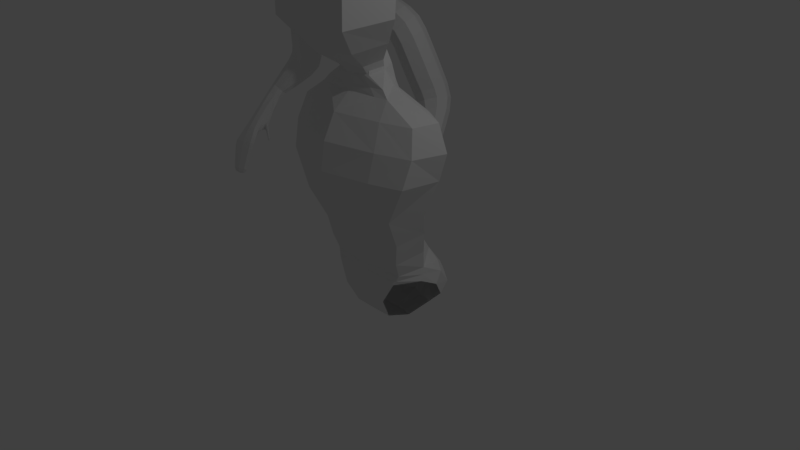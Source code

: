 # Source: gamer_person2.blend  (saved by Blender 2.77.0; exported with 4.5.12 LTS)
import bpy
from mathutils import Matrix  # noqa: F401  (used for matrix-valued properties, if any)

bpy.ops.wm.read_factory_settings(use_empty=True)
scene = bpy.context.scene
scene.name = 'Scene'

# ---- collections
col_collection_1 = bpy.data.collections.new('Collection 1'); scene.collection.children.link(col_collection_1)

# ---- images (referenced by path relative to the original .blend; pixels are not part of the script)
import os
ASSET_DIR = os.environ.get("B2B_ASSET_DIR", "")  # directory of the original .blend (textures are referenced by path, not embedded)
HERE = os.path.dirname(os.path.abspath(__file__))  # packed textures are extracted next to this script under _unpacked/

def load_image(name, relpath, width, height, colorspace="sRGB"):
    """Load a texture the original file referenced (path relative to the .blend, or extracted next to this script)."""
    p = next((c for c in (os.path.join(HERE, relpath), os.path.join(ASSET_DIR, relpath)) if relpath and os.path.exists(c)), "")
    if p:
        img = bpy.data.images.load(p, check_existing=True)
        img.name = name
    else:  # same state as the original file: an image datablock whose file is absent (Cycles renders it pink)
        img = bpy.data.images.new(name, width, height)
        img.source = "FILE"
        img.filepath = "//" + (relpath or name)
    img.colorspace_settings.name = colorspace
    return img
img_untitled_003 = load_image('Untitled.003', '', 1024, 1024, 'sRGB')
img_face_jpg_001 = load_image('face.jpg.001', 'face.jpg', 1024, 1024, 'sRGB')

# ---- materials (node trees are filled in below, after node groups)
mat_material_003 = bpy.data.materials.new('Material.003')
mat_material_003.alpha_threshold = 0.0
mat_material_003.roughness = 0.5
mat_material_002 = bpy.data.materials.new('Material.002')
mat_material_002.alpha_threshold = 0.0
mat_material_002.roughness = 0.5

# ---- material node trees
mat_material_003.use_nodes = True; mat_material_003.node_tree.nodes.clear()
_N = mat_material_003.node_tree.nodes; _L = mat_material_003.node_tree.links
n0 = _N.new('ShaderNodeOutputMaterial'); n0.name = 'Material Output'; n0.location = (300, 300)
n1 = _N.new('ShaderNodeTexImage'); n1.name = 'Image Texture'; n1.location = (-642, 332)
n1.width = 140
n1.image = img_untitled_003
n2 = _N.new('ShaderNodeBsdfDiffuse'); n2.name = 'Diffuse BSDF'; n2.location = (10, 300)
_L.new(n2.outputs[0], n0.inputs[0])
n0.is_active_output = True
mat_material_002.use_nodes = True; mat_material_002.node_tree.nodes.clear()
_N = mat_material_002.node_tree.nodes; _L = mat_material_002.node_tree.links
n0 = _N.new('ShaderNodeUVMap'); n0.name = 'UV Map.001'; n0.location = (-552, 335)
n0.uv_map = 'face'
n1 = _N.new('ShaderNodeOutputMaterial'); n1.name = 'Material Output'; n1.location = (886, 457)
n2 = _N.new('ShaderNodeUVMap'); n2.name = 'UV Map'; n2.location = (-507, 138)
n2.uv_map = 'UVMap'
n3 = _N.new('ShaderNodeTexImage'); n3.name = 'Image Texture.001'; n3.location = (-153, 235)
n3.width = 140
n3.image = img_untitled_003
n4 = _N.new('ShaderNodeMixShader'); n4.name = 'Mix Shader'; n4.location = (237, 493)
n5 = _N.new('ShaderNodeTexImage'); n5.name = 'Image Texture'; n5.location = (-286, 510)
n5.width = 140
n5.image = img_face_jpg_001
n6 = _N.new('ShaderNodeBsdfDiffuse'); n6.name = 'Diffuse BSDF'; n6.location = (510, 463)
_L.new(n4.outputs[0], n6.inputs[0])
_L.new(n5.outputs[0], n4.inputs[1])
_L.new(n6.outputs[0], n1.inputs[0])
n1.is_active_output = True

# ---- world
world_world = bpy.data.worlds.new('World'); scene.world = world_world
world_world.color = (0.05088, 0.05088, 0.05088)
world_world.use_sun_shadow = False
world_world.sun_shadow_jitter_overblur = 0.0
world_world.cycles.sampling_method = 'MANUAL'

# ---- cameras
cam_camera = bpy.data.cameras.new('Camera')
cam_camera.clip_end = 100.0
cam_camera.lens = 35.0
cam_camera.sensor_width = 32.0
cam_camera.sensor_height = 18.0
cam_camera.ortho_scale = 7.314
cam_camera.dof.focus_distance = 0.0

# ---- lights
light_lamp = bpy.data.lights.new('Lamp', 'POINT')
light_lamp.transmission_factor = 0.0
light_lamp.cutoff_distance = 30.0
light_lamp.energy = 100.0
light_lamp.shadow_buffer_clip_start = 1.001
light_lamp.shadow_soft_size = 0.1
light_lamp.shadow_maximum_resolution = 0.006
light_lamp.use_absolute_resolution = True

# ---- meshes
me_plane_002 = bpy.data.meshes.new('Plane.002')
me_plane_002.from_pydata([(-1.724, -0.1864, -0.1793), (-1.506, -1.012, -0.9767), (-1.232, -0.5748, -0.4518), (-1.552, -0.5266, -0.3581), (-1.551, -0.4822, -0.3617), (-1.419, -0.4437, -0.2926), (-1.462, -0.4513, -0.3621), (-1.453, -0.504, -0.3244), (-1.721, -0.3286, -0.02777), (-1.843, -0.2731, -0.1015), (-1.582, -0.1972, -0.1097), (-1.51, -0.42, -0.1578), (-1.41, -0.4964, -0.2549), (-0.6347, 0.1521, 1.641), (-0.6774, 0.4165, 1.871), (-0.8049, 0.1882, 2.109), (-0.7622, -0.07612, 1.879), (-0.8727, 0.1845, 1.553), (-0.9579, 0.4573, 1.757), (-1.143, 0.2409, 1.957), (-1.058, -0.03191, 1.752), (-1.008, 0.2297, 1.385), (-1.141, 0.517, 1.537), (-1.411, 0.3259, 1.645), (-1.277, 0.0386, 1.493), (-1.097, 0.3064, 1.068), (-1.249, 0.6018, 1.189), (-1.551, 0.4248, 1.242), (-1.399, 0.1294, 1.121), (-1.213, 0.3942, 0.7067), (-1.384, 0.6905, 0.7787), (-1.665, 0.5126, 0.8849), (-1.494, 0.2163, 0.813), (-1.383, 0.341, 0.4126), (-1.565, 0.5833, 0.4017), (-1.772, 0.4449, 0.5734), (-1.59, 0.2026, 0.5843), (-1.565, 0.1829, 0.2302), (-1.718, 0.3486, 0.1904), (-1.854, 0.2619, 0.3533), (-1.701, 0.09616, 0.393), (-1.69, 0.08553, 0.1167), (-1.813, 0.1896, 0.06431), (-1.92, 0.1132, 0.1764), (-1.797, 0.009094, 0.2288), (-0.403, 0.08854, 1.71), (-0.4026, 0.3599, 1.974), (-0.4755, 0.1053, 2.235), (-0.4759, -0.1661, 1.97), (-1.586, -0.6021, -0.3917), (-1.752, -0.6403, -0.3442), (-1.595, -0.6834, -0.2738), (-1.429, -0.6452, -0.3213), (-1.575, -0.7206, -0.4755), (-1.793, -0.7642, -0.4639), (-1.58, -0.7965, -0.4078), (-1.362, -0.7529, -0.4194), (-1.423, -0.4724, -0.3822), (-1.403, -0.508, -0.3229), (-1.361, -0.5031, -0.2642), (-1.382, -0.4675, -0.3235), (-1.358, -0.5076, -0.4164), (-1.339, -0.537, -0.3724), (-1.303, -0.535, -0.3292), (-1.322, -0.5056, -0.3731), (-1.309, -0.5338, -0.4423), (-1.294, -0.5573, -0.4071), (-1.265, -0.5557, -0.3725), (-1.281, -0.5322, -0.4076), (-1.267, -0.5566, -0.4648), (-1.255, -0.575, -0.4373), (-1.233, -0.5737, -0.4102), (-1.245, -0.5553, -0.4377), (-1.557, -0.8251, -0.6137), (-1.786, -0.8675, -0.6214), (-1.559, -0.8945, -0.577), (-1.329, -0.8521, -0.5692), (-1.534, -0.8904, -0.7784), (-1.732, -0.9345, -0.7878), (-1.535, -0.9638, -0.7492), (-1.337, -0.9197, -0.7399), (-1.515, -0.9478, -0.9223), (-1.686, -0.991, -0.9284), (-1.516, -1.021, -0.8931), (-1.344, -0.9781, -0.8869), (-1.445, -0.4379, -0.3448), (-1.465, -0.5661, -0.2592), (-1.58, -0.5585, -0.3655), (-1.613, -0.4102, -0.3161), (-1.576, -0.5068, -0.3607), (-1.484, -0.4591, -0.362), (-1.483, -0.5166, -0.3489), (-1.629, -0.5674, -0.1811), (-1.765, -0.5194, -0.2558), (-1.812, -0.3142, -0.04586), (-1.608, -0.3519, -0.06061), (-1.799, -0.09399, 0.1282), (-1.628, -0.1729, -0.1636), (-1.813, 0.05747, -0.02719), (-1.814, -0.2242, -0.1581), (-1.554, -0.2745, -0.08517), (-1.44, -0.4843, -0.2467), (-1.917, -0.02207, 0.06163), (-1.69, -0.003302, 0.03837), (-1.459, -0.3821, -0.2469), (-1.466, -0.4761, -0.3526), (-1.401, -0.4647, -0.2483), (-1.432, -0.5169, -0.2883), (-1.409, -0.4497, -0.3003), (-1.452, -0.4566, -0.3671), (-1.435, -0.498, -0.3079), (-1.392, -0.4911, -0.2411), (-1.233, -0.5657, -0.4484), (-1.225, -0.5783, -0.4295), (-1.24, -0.5791, -0.4481), (-1.248, -0.5665, -0.4669), (-1.386, -1.001, -0.9446), (-1.508, -1.033, -0.9485), (-1.63, -1.01, -0.9742), (-1.508, -0.9777, -0.9704), (-0.6878, -0.02808, 1.702), (-0.7619, 0.1701, 1.59), (-0.6241, 0.3414, 1.697), (-0.5091, 0.1263, 1.687), (-0.8214, 0.4376, 1.812), (-0.7518, 0.3685, 2.048), (-0.5348, 0.3914, 1.928), (-0.9656, 0.2127, 2.039), (-0.8154, -0.0009985, 2.053), (-0.6463, 0.1562, 2.172), (-0.9061, -0.05476, 1.818), (-0.6206, -0.1089, 1.931), (-0.9438, 0.008076, 1.601), (-0.9577, 0.202, 1.495), (-0.8691, 0.375, 1.605), (-1.07, 0.4816, 1.676), (-1.072, 0.4173, 1.908), (-1.302, 0.2771, 1.834), (-1.146, 0.0504, 1.904), (-1.19, -0.00248, 1.653), (-1.109, 0.06234, 1.401), (-1.046, 0.2653, 1.237), (-1.007, 0.4211, 1.434), (-1.194, 0.5586, 1.366), (-1.309, 0.4933, 1.629), (-1.487, 0.3781, 1.433), (-1.411, 0.1345, 1.596), (-1.339, 0.08476, 1.304), (-1.21, 0.144, 1.065), (-1.155, 0.3503, 0.8881), (-1.098, 0.4983, 1.115), (-1.312, 0.6459, 0.9966), (-1.438, 0.5871, 1.246), (-1.608, 0.4687, 1.063), (-1.55, 0.2329, 1.195), (-1.451, 0.1731, 0.9545), (-1.311, 0.2312, 0.7419), (-1.285, 0.4029, 0.5422), (-1.228, 0.5868, 0.7161), (-1.468, 0.6861, 0.5691), (-1.567, 0.6756, 0.8498), (-1.72, 0.5176, 0.7183), (-1.649, 0.3199, 0.8755), (-1.536, 0.2344, 0.6914), (-1.441, 0.2112, 0.5012), (-1.484, 0.2529, 0.3108), (-1.422, 0.4968, 0.3642), (-1.655, 0.4487, 0.2757), (-1.714, 0.5747, 0.4848), (-1.817, 0.3434, 0.4515), (-1.732, 0.2891, 0.6218), (-1.647, 0.1476, 0.4866), (-1.595, 0.09807, 0.3215), (-1.631, 0.128, 0.1667), (-1.608, 0.2874, 0.1696), (-1.767, 0.2675, 0.1265), (-1.825, 0.3467, 0.262), (-1.887, 0.189, 0.266), (-1.812, 0.1574, 0.4139), (-1.751, 0.04953, 0.3063), (-1.713, 0.02129, 0.1858), (-1.725, 0.1567, 0.06245), (-1.897, 0.1774, 0.1073), (-1.885, 0.04203, 0.2307), (-0.4396, -0.1151, 1.776), (-0.3846, 0.2964, 1.775), (-0.4389, 0.292, 2.173), (-0.4939, -0.08551, 2.166), (-1.466, -0.6141, -0.3684), (-1.581, -0.6565, -0.4304), (-1.708, -0.6104, -0.3855), (-1.772, -0.7005, -0.4018), (-1.715, -0.6714, -0.2971), (-1.588, -0.739, -0.3385), (-1.473, -0.6751, -0.28), (-1.397, -0.695, -0.367), (-1.414, -0.7259, -0.4503), (-1.568, -0.7812, -0.5342), (-1.738, -0.7343, -0.4837), (-1.803, -0.8228, -0.5354), (-1.741, -0.7913, -0.433), (-1.571, -0.8503, -0.486), (-1.417, -0.7828, -0.3996), (-1.335, -0.8087, -0.4847), (-1.408, -0.461, -0.3677), (-1.387, -0.4917, -0.4008), (-1.423, -0.4914, -0.3673), (-1.367, -0.5242, -0.3507), (-1.377, -0.5145, -0.2788), (-1.328, -0.5214, -0.3012), (-1.361, -0.4841, -0.2792), (-1.348, -0.4889, -0.3513), (-1.345, -0.4992, -0.4057), (-1.333, -0.5212, -0.4298), (-1.357, -0.5228, -0.4052), (-1.315, -0.5475, -0.3905), (-1.316, -0.5433, -0.3398), (-1.283, -0.5458, -0.3517), (-1.304, -0.5198, -0.3403), (-1.301, -0.5195, -0.3911), (-1.299, -0.5271, -0.4337), (-1.288, -0.5455, -0.4538), (-1.309, -0.5459, -0.4334), (-1.274, -0.5664, -0.4226), (-1.276, -0.5624, -0.381), (-1.249, -0.565, -0.3919), (-1.266, -0.5436, -0.3814), (-1.262, -0.5441, -0.4231), (-1.259, -0.5513, -0.4581), (-1.267, -0.5661, -0.4578), (-1.241, -0.579, -0.4169), (-1.233, -0.5642, -0.4172), (-1.386, -0.828, -0.5895), (-1.545, -0.8591, -0.6998), (-1.728, -0.8395, -0.6287), (-1.758, -0.903, -0.7096), (-1.73, -0.8916, -0.6011), (-1.546, -0.9315, -0.6687), (-1.387, -0.88, -0.562), (-1.334, -0.8876, -0.659), (-1.386, -0.894, -0.7568), (-1.524, -0.9197, -0.8518), (-1.682, -0.9051, -0.7927), (-1.709, -0.9633, -0.8595), (-1.683, -0.9602, -0.7708), (-1.525, -0.9931, -0.8226), (-1.387, -0.9491, -0.7349), (-1.341, -0.9495, -0.8149), (-1.387, -0.9522, -0.9031), (-1.643, -0.9618, -0.9342), (-1.644, -1.017, -0.9123), (-1.387, -1.007, -0.8811), (-1.046, 0.02987, 1.529), (-0.9558, 0.393, 1.546), (-1.214, 0.4493, 1.8), (-1.304, 0.0862, 1.783), (-1.365, 0.2478, 0.6101), (-1.313, 0.5866, 0.5184), (-1.64, 0.6726, 0.6504), (-1.691, 0.3338, 0.7421), (-1.701, -0.08696, 0.09091), (-1.727, 0.04627, -0.01654), (-1.895, 0.0336, 0.0007435), (-1.884, -0.07583, 0.117), (-0.5584, -0.05969, 1.749), (-0.4941, 0.3198, 1.746), (-0.597, 0.3379, 2.111), (-0.6613, -0.03304, 2.112), (-1.491, -0.3988, -0.322), (-1.495, -0.4855, -0.3586), (-1.41, -0.5058, -0.2618), (-1.44, -0.4189, -0.2116), (-1.464, -0.5538, -0.3339), (-1.704, -0.511, -0.3369), (-1.733, -0.5528, -0.2024), (-1.519, -0.5697, -0.1981), (-1.392, -0.7846, -0.5091), (-1.743, -0.7952, -0.5472), (-1.746, -0.8469, -0.511), (-1.395, -0.8363, -0.473), (-1.246, -0.5608, -0.4599), (-1.252, -0.5712, -0.4597), (-1.234, -0.5802, -0.431), (-1.228, -0.5699, -0.4312), (-1.417, -0.976, -0.9429), (-1.602, -0.9829, -0.9653), (-1.602, -1.024, -0.9491), (-1.418, -1.017, -0.9267), (-0.8191, -0.009194, 1.649), (-0.7556, 0.3601, 1.644), (-0.9084, 0.3921, 1.981), (-0.9719, 0.02277, 1.985), (-1.156, 0.1017, 1.239), (-1.046, 0.4571, 1.285), (-1.377, 0.5417, 1.431), (-1.487, 0.1863, 1.385), (-1.264, 0.1878, 0.8941), (-1.159, 0.5424, 0.9257), (-1.499, 0.6312, 1.057), (-1.604, 0.2766, 1.025), (-1.523, 0.1514, 0.4075), (-1.529, 0.3771, 0.2493), (-1.779, 0.4449, 0.3548), (-1.773, 0.2192, 0.5129), (-1.657, 0.05389, 0.2466), (-1.669, 0.2174, 0.1117), (-1.861, 0.2632, 0.1862), (-1.849, 0.09967, 0.321), (-1.441, -0.6647, -0.4059), (-1.722, -0.6688, -0.4319), (-1.727, -0.7307, -0.363), (-1.446, -0.7266, -0.3369), (-1.373, -0.4821, -0.3886), (-1.387, -0.5087, -0.3881), (-1.342, -0.531, -0.3134), (-1.328, -0.5045, -0.3139), (-1.321, -0.5137, -0.4203), (-1.332, -0.5348, -0.4199), (-1.295, -0.5533, -0.3613), (-1.284, -0.5322, -0.3617), (-1.278, -0.5395, -0.4463), (-1.287, -0.5563, -0.4459), (-1.258, -0.5709, -0.3994), (-1.249, -0.5542, -0.3998), (-1.386, -0.8623, -0.6769), (-1.704, -0.8739, -0.7149), (-1.705, -0.9283, -0.6916), (-1.387, -0.9167, -0.6536), (-1.386, -0.9237, -0.8314), (-1.662, -0.934, -0.8649), (-1.663, -0.9891, -0.843), (-1.387, -0.9787, -0.8095), (-1.389, -0.4678, -0.252), (-1.454, -0.4782, -0.3522), (-1.436, -0.4437, -0.3505)], [], [(0, 97, 268, 88), (0, 88, 273, 99), (0, 99, 262, 98), (0, 98, 261, 97), (1, 116, 287, 117), (1, 117, 286, 118), (1, 118, 285, 119), (1, 119, 284, 116), (2, 112, 283, 113), (2, 113, 282, 114), (2, 114, 281, 115), (2, 115, 280, 112), (3, 89, 269, 91), (3, 91, 272, 87), (3, 87, 273, 89), (4, 90, 269, 89), (4, 89, 273, 88), (4, 88, 268, 90), (5, 104, 271, 106), (5, 106, 332, 108), (5, 108, 334, 85), (5, 85, 268, 104), (6, 90, 268, 85), (6, 85, 334, 109), (6, 109, 333, 105), (6, 105, 269, 90), (7, 91, 269, 105), (7, 105, 333, 110), (7, 110, 270, 107), (7, 107, 272, 91), (8, 92, 275, 95), (8, 95, 260, 96), (8, 96, 263, 94), (8, 94, 274, 92), (9, 93, 274, 94), (9, 94, 263, 102), (9, 102, 262, 99), (9, 99, 273, 93), (10, 100, 271, 104), (10, 104, 268, 97), (10, 97, 261, 103), (10, 103, 260, 100), (11, 95, 275, 86), (11, 86, 272, 101), (11, 101, 271, 100), (11, 100, 260, 95), (12, 101, 272, 107), (12, 107, 270, 111), (12, 111, 332, 106), (12, 106, 271, 101), (13, 120, 288, 121), (13, 121, 289, 122), (13, 122, 265, 123), (13, 123, 264, 120), (14, 122, 289, 124), (14, 124, 290, 125), (14, 125, 266, 126), (14, 126, 265, 122), (15, 125, 290, 127), (15, 127, 291, 128), (15, 128, 267, 129), (15, 129, 266, 125), (16, 128, 291, 130), (16, 130, 288, 120), (16, 120, 264, 131), (16, 131, 267, 128), (17, 132, 252, 133), (17, 133, 253, 134), (17, 134, 289, 121), (17, 121, 288, 132), (18, 134, 253, 135), (18, 135, 254, 136), (18, 136, 290, 124), (18, 124, 289, 134), (19, 136, 254, 137), (19, 137, 255, 138), (19, 138, 291, 127), (19, 127, 290, 136), (20, 138, 255, 139), (20, 139, 252, 132), (20, 132, 288, 130), (20, 130, 291, 138), (21, 140, 292, 141), (21, 141, 293, 142), (21, 142, 253, 133), (21, 133, 252, 140), (22, 142, 293, 143), (22, 143, 294, 144), (22, 144, 254, 135), (22, 135, 253, 142), (23, 144, 294, 145), (23, 145, 295, 146), (23, 146, 255, 137), (23, 137, 254, 144), (24, 146, 295, 147), (24, 147, 292, 140), (24, 140, 252, 139), (24, 139, 255, 146), (25, 148, 296, 149), (25, 149, 297, 150), (25, 150, 293, 141), (25, 141, 292, 148), (26, 150, 297, 151), (26, 151, 298, 152), (26, 152, 294, 143), (26, 143, 293, 150), (27, 152, 298, 153), (27, 153, 299, 154), (27, 154, 295, 145), (27, 145, 294, 152), (28, 154, 299, 155), (28, 155, 296, 148), (28, 148, 292, 147), (28, 147, 295, 154), (29, 156, 256, 157), (29, 157, 257, 158), (29, 158, 297, 149), (29, 149, 296, 156), (30, 158, 257, 159), (30, 159, 258, 160), (30, 160, 298, 151), (30, 151, 297, 158), (31, 160, 258, 161), (31, 161, 259, 162), (31, 162, 299, 153), (31, 153, 298, 160), (32, 162, 259, 163), (32, 163, 256, 156), (32, 156, 296, 155), (32, 155, 299, 162), (33, 164, 300, 165), (33, 165, 301, 166), (33, 166, 257, 157), (33, 157, 256, 164), (34, 166, 301, 167), (34, 167, 302, 168), (34, 168, 258, 159), (34, 159, 257, 166), (35, 168, 302, 169), (35, 169, 303, 170), (35, 170, 259, 161), (35, 161, 258, 168), (36, 170, 303, 171), (36, 171, 300, 164), (36, 164, 256, 163), (36, 163, 259, 170), (37, 172, 304, 173), (37, 173, 305, 174), (37, 174, 301, 165), (37, 165, 300, 172), (38, 174, 305, 175), (38, 175, 306, 176), (38, 176, 302, 167), (38, 167, 301, 174), (39, 176, 306, 177), (39, 177, 307, 178), (39, 178, 303, 169), (39, 169, 302, 176), (40, 178, 307, 179), (40, 179, 304, 172), (40, 172, 300, 171), (40, 171, 303, 178), (41, 180, 260, 103), (41, 103, 261, 181), (41, 181, 305, 173), (41, 173, 304, 180), (42, 181, 261, 98), (42, 98, 262, 182), (42, 182, 306, 175), (42, 175, 305, 181), (43, 182, 262, 102), (43, 102, 263, 183), (43, 183, 307, 177), (43, 177, 306, 182), (44, 183, 263, 96), (44, 96, 260, 180), (44, 180, 304, 179), (44, 179, 307, 183), (45, 184, 264, 123), (45, 123, 265, 185), (46, 185, 265, 126), (46, 126, 266, 186), (47, 186, 266, 129), (47, 129, 267, 187), (48, 187, 267, 131), (48, 131, 264, 184), (49, 188, 308, 189), (49, 189, 309, 190), (49, 190, 273, 87), (49, 87, 272, 188), (50, 190, 309, 191), (50, 191, 310, 192), (50, 192, 274, 93), (50, 93, 273, 190), (51, 192, 310, 193), (51, 193, 311, 194), (51, 194, 275, 92), (51, 92, 274, 192), (52, 194, 311, 195), (52, 195, 308, 188), (52, 188, 272, 86), (52, 86, 275, 194), (53, 196, 276, 197), (53, 197, 277, 198), (53, 198, 309, 189), (53, 189, 308, 196), (54, 198, 277, 199), (54, 199, 278, 200), (54, 200, 310, 191), (54, 191, 309, 198), (55, 200, 278, 201), (55, 201, 279, 202), (55, 202, 311, 193), (55, 193, 310, 200), (56, 202, 279, 203), (56, 203, 276, 196), (56, 196, 308, 195), (56, 195, 311, 202), (57, 204, 312, 205), (57, 205, 313, 206), (57, 206, 333, 109), (57, 109, 334, 204), (58, 206, 313, 207), (58, 207, 314, 208), (58, 208, 270, 110), (58, 110, 333, 206), (59, 208, 314, 209), (59, 209, 315, 210), (59, 210, 332, 111), (59, 111, 270, 208), (60, 210, 315, 211), (60, 211, 312, 204), (60, 204, 334, 108), (60, 108, 332, 210), (61, 212, 316, 213), (61, 213, 317, 214), (61, 214, 313, 205), (61, 205, 312, 212), (62, 214, 317, 215), (62, 215, 318, 216), (62, 216, 314, 207), (62, 207, 313, 214), (63, 216, 318, 217), (63, 217, 319, 218), (63, 218, 315, 209), (63, 209, 314, 216), (64, 218, 319, 219), (64, 219, 316, 212), (64, 212, 312, 211), (64, 211, 315, 218), (65, 220, 320, 221), (65, 221, 321, 222), (65, 222, 317, 213), (65, 213, 316, 220), (66, 222, 321, 223), (66, 223, 322, 224), (66, 224, 318, 215), (66, 215, 317, 222), (67, 224, 322, 225), (67, 225, 323, 226), (67, 226, 319, 217), (67, 217, 318, 224), (68, 226, 323, 227), (68, 227, 320, 220), (68, 220, 316, 219), (68, 219, 319, 226), (69, 228, 280, 115), (69, 115, 281, 229), (69, 229, 321, 221), (69, 221, 320, 228), (70, 229, 281, 114), (70, 114, 282, 230), (70, 230, 322, 223), (70, 223, 321, 229), (71, 230, 282, 113), (71, 113, 283, 231), (71, 231, 323, 225), (71, 225, 322, 230), (72, 231, 283, 112), (72, 112, 280, 228), (72, 228, 320, 227), (72, 227, 323, 231), (73, 232, 324, 233), (73, 233, 325, 234), (73, 234, 277, 197), (73, 197, 276, 232), (74, 234, 325, 235), (74, 235, 326, 236), (74, 236, 278, 199), (74, 199, 277, 234), (75, 236, 326, 237), (75, 237, 327, 238), (75, 238, 279, 201), (75, 201, 278, 236), (76, 238, 327, 239), (76, 239, 324, 232), (76, 232, 276, 203), (76, 203, 279, 238), (77, 240, 328, 241), (77, 241, 329, 242), (77, 242, 325, 233), (77, 233, 324, 240), (78, 242, 329, 243), (78, 243, 330, 244), (78, 244, 326, 235), (78, 235, 325, 242), (79, 244, 330, 245), (79, 245, 331, 246), (79, 246, 327, 237), (79, 237, 326, 244), (80, 246, 331, 247), (80, 247, 328, 240), (80, 240, 324, 239), (80, 239, 327, 246), (81, 248, 284, 119), (81, 119, 285, 249), (81, 249, 329, 241), (81, 241, 328, 248), (82, 249, 285, 118), (82, 118, 286, 250), (82, 250, 330, 243), (82, 243, 329, 249), (83, 250, 286, 117), (83, 117, 287, 251), (83, 251, 331, 245), (83, 245, 330, 250), (84, 251, 287, 116), (84, 116, 284, 248), (84, 248, 328, 247), (84, 247, 331, 251)])
_uv = me_plane_002.uv_layers.new(name='face')
_uv.uv.foreach_set('vector', [0.1279, 0.4618, 0.1279, 0.4618, 0.1279, 0.4618, 0.1279, 0.4618, 0.1279, 0.4618, 0.1279, 0.4618, 0.1279, 0.4618, 0.1279, 0.4618, 0.1279, 0.4618, 0.1279, 0.4618, 0.1279, 0.4618, 0.1279, 0.4618, 0.1279, 0.4618, 0.1279, 0.4618, 0.1279, 0.4618, 0.1279, 0.4618, 0.1279, 0.4618, 0.1279, 0.4618, 0.1279, 0.4618, 0.1279, 0.4618, 0.1279, 0.4618, 0.1279, 0.4618, 0.1279, 0.4618, 0.1279, 0.4618, 0.1279, 0.4618, 0.1279, 0.4618, 0.1279, 0.4618, 0.1279, 0.4618, 0.1279, 0.4618, 0.1279, 0.4618, 0.1279, 0.4618, 0.1279, 0.4618, 0.1279, 0.4618, 0.1279, 0.4618, 0.1279, 0.4618, 0.1279, 0.4618, 0.1279, 0.4618, 0.1279, 0.4618, 0.1279, 0.4618, 0.1279, 0.4618, 0.1279, 0.4618, 0.1279, 0.4618, 0.1279, 0.4618, 0.1279, 0.4618, 0.1279, 0.4618, 0.1279, 0.4618, 0.1279, 0.4618, 0.1279, 0.4618, 0.1279, 0.4618, 0.1279, 0.4618, 0.1279, 0.4618, 0.1279, 0.4618, 0.1279, 0.4618, 0.1279, 0.4618, 0.1279, 0.4618, 0.1279, 0.4618, 0.1279, 0.4618, 0.1279, 0.4618, 0.1279, 0.4618, 0.1279, 0.4618, 0.1279, 0.4618, 0.1279, 0.4618, 0.1279, 0.4618, 0.1279, 0.4618, 0.1279, 0.4618, 0.1279, 0.4618, 0.1279, 0.4618, 0.1279, 0.4618, 0.1279, 0.4618, 0.1279, 0.4618, 0.1279, 0.4618, 0.1279, 0.4618, 0.1279, 0.4618, 0.1279, 0.4618, 0.1279, 0.4618, 0.1279, 0.4618, 0.1279, 0.4618, 0.1279, 0.4618, 0.1279, 0.4618, 0.1279, 0.4618, 0.1279, 0.4618, 0.1279, 0.4618, 0.1279, 0.4618, 0.1279, 0.4618, 0.1279, 0.4618, 0.1279, 0.4618, 0.1279, 0.4618, 0.1279, 0.4618, 0.1279, 0.4618, 0.1279, 0.4618, 0.1279, 0.4618, 0.1279, 0.4618, 0.1279, 0.4618, 0.1279, 0.4618, 0.1279, 0.4618, 0.1279, 0.4618, 0.1279, 0.4618, 0.1279, 0.4618, 0.1279, 0.4618, 0.1279, 0.4618, 0.1279, 0.4618, 0.1279, 0.4618, 0.1279, 0.4618, 0.1279, 0.4618, 0.1279, 0.4618, 0.1279, 0.4618, 0.1279, 0.4618, 0.1279, 0.4618, 0.1279, 0.4618, 0.1279, 0.4618, 0.1279, 0.4618, 0.1279, 0.4618, 0.1279, 0.4618, 0.1279, 0.4618, 0.1279, 0.4618, 0.1279, 0.4618, 0.1279, 0.4618, 0.1279, 0.4618, 0.1279, 0.4618, 0.1279, 0.4618, 0.1279, 0.4618, 0.1279, 0.4618, 0.1279, 0.4618, 0.1279, 0.4618, 0.1279, 0.4618, 0.1279, 0.4618, 0.1279, 0.4618, 0.1279, 0.4618, 0.1279, 0.4618, 0.1279, 0.4618, 0.1279, 0.4618, 0.1279, 0.4618, 0.1279, 0.4618, 0.1279, 0.4618, 0.1279, 0.4618, 0.1279, 0.4618, 0.1279, 0.4618, 0.1279, 0.4618, 0.1279, 0.4618, 0.1279, 0.4618, 0.1279, 0.4618, 0.1279, 0.4618, 0.1279, 0.4618, 0.1279, 0.4618, 0.1279, 0.4618, 0.1279, 0.4618, 0.1279, 0.4618, 0.1279, 0.4618, 0.1279, 0.4618, 0.1279, 0.4618, 0.1279, 0.4618, 0.1279, 0.4618, 0.1279, 0.4618, 0.1279, 0.4618, 0.1279, 0.4618, 0.1279, 0.4618, 0.1279, 0.4618, 0.1279, 0.4618, 0.1279, 0.4618, 0.1279, 0.4618, 0.1279, 0.4618, 0.1279, 0.4618, 0.1279, 0.4618, 0.1279, 0.4618, 0.1279, 0.4618, 0.1279, 0.4618, 0.1279, 0.4618, 0.1279, 0.4618, 0.1279, 0.4618, 0.1279, 0.4618, 0.1279, 0.4618, 0.1279, 0.4618, 0.1279, 0.4618, 0.1279, 0.4618, 0.1279, 0.4618, 0.1279, 0.4618, 0.1279, 0.4618, 0.1279, 0.4618, 0.1279, 0.4618, 0.1279, 0.4618, 0.1279, 0.4618, 0.1279, 0.4618, 0.1279, 0.4618, 0.1279, 0.4618, 0.1279, 0.4618, 0.1279, 0.4618, 0.1279, 0.4618, 0.1279, 0.4618, 0.1279, 0.4618, 0.1279, 0.4618, 0.1279, 0.4618, 0.1279, 0.4618, 0.1279, 0.4618, 0.1279, 0.4618, 0.1279, 0.4618, 0.1279, 0.4618, 0.1279, 0.4618, 0.1279, 0.4618, 0.1279, 0.4618, 0.1279, 0.4618, 0.1285, 0.4517, 0.1365, 0.4556, 0.1322, 0.459, 0.1284, 0.4569, 0.1285, 0.4517, 0.1284, 0.4569, 0.1243, 0.4583, 0.1211, 0.4553, 0.1285, 0.4517, 0.1211, 0.4553, 0.1134, 0.4487, 0.1293, 0.4412, 0.1285, 0.4517, 0.1293, 0.4412, 0.1458, 0.4502, 0.1365, 0.4556, 0.1183, 0.4621, 0.1211, 0.4553, 0.1243, 0.4583, 0.1229, 0.4622, 0.1183, 0.4621, 0.1229, 0.4622, 0.1244, 0.4656, 0.1208, 0.4687, 0.1183, 0.4621, 0.1208, 0.4687, 0.115, 0.475, 0.1097, 0.4632, 0.1183, 0.4621, 0.1097, 0.4632, 0.1134, 0.4487, 0.1211, 0.4553, 0.1267, 0.472, 0.1208, 0.4687, 0.1244, 0.4656, 0.1276, 0.4672, 0.1267, 0.472, 0.1276, 0.4672, 0.131, 0.4662, 0.1338, 0.4707, 0.1267, 0.472, 0.1338, 0.4707, 0.1383, 0.4779, 0.126, 0.4807, 0.1267, 0.472, 0.126, 0.4807, 0.115, 0.475, 0.1208, 0.4687, 0.1385, 0.4641, 0.1338, 0.4707, 0.131, 0.4662, 0.1329, 0.463, 0.1385, 0.4641, 0.1329, 0.463, 0.1322, 0.459, 0.1365, 0.4556, 0.1385, 0.4641, 0.1365, 0.4556, 0.1458, 0.4502, 0.1474, 0.467, 0.1385, 0.4641, 0.1474, 0.467, 0.1383, 0.4779, 0.1338, 0.4707, 0.1283, 0.4591, 0.1303, 0.4605, 0.1292, 0.4612, 0.1281, 0.4602, 0.1283, 0.4591, 0.1281, 0.4602, 0.1267, 0.4608, 0.1259, 0.46, 0.1283, 0.4591, 0.1259, 0.46, 0.1243, 0.4583, 0.1284, 0.4569, 0.1283, 0.4591, 0.1284, 0.4569, 0.1322, 0.459, 0.1303, 0.4605, 0.1253, 0.4622, 0.1259, 0.46, 0.1267, 0.4608, 0.1265, 0.4621, 0.1253, 0.4622, 0.1265, 0.4621, 0.1271, 0.4629, 0.1263, 0.4638, 0.1253, 0.4622, 0.1263, 0.4638, 0.1244, 0.4656, 0.1229, 0.4622, 0.1253, 0.4622, 0.1229, 0.4622, 0.1243, 0.4583, 0.1259, 0.46, 0.1278, 0.4644, 0.1263, 0.4638, 0.1271, 0.4629, 0.1279, 0.4631, 0.1278, 0.4644, 0.1279, 0.4631, 0.1286, 0.4629, 0.1293, 0.464, 0.1278, 0.4644, 0.1293, 0.464, 0.131, 0.4662, 0.1276, 0.4672, 0.1278, 0.4644, 0.1276, 0.4672, 0.1244, 0.4656, 0.1263, 0.4638, 0.1304, 0.4626, 0.1293, 0.464, 0.1286, 0.4629, 0.1292, 0.4623, 0.1304, 0.4626, 0.1292, 0.4623, 0.1292, 0.4612, 0.1303, 0.4605, 0.1304, 0.4626, 0.1303, 0.4605, 0.1322, 0.459, 0.1329, 0.463, 0.1304, 0.4626, 0.1329, 0.463, 0.131, 0.4662, 0.1293, 0.464, 0.128, 0.461, 0.1285, 0.4614, 0.1281, 0.4616, 0.1279, 0.4615, 0.128, 0.461, 0.1279, 0.4615, 0.1277, 0.4615, 0.1273, 0.4613, 0.128, 0.461, 0.1273, 0.4613, 0.1267, 0.4608, 0.1281, 0.4602, 0.128, 0.461, 0.1281, 0.4602, 0.1292, 0.4612, 0.1285, 0.4614, 0.1272, 0.4619, 0.1273, 0.4613, 0.1277, 0.4615, 0.1276, 0.4618, 0.1272, 0.4619, 0.1276, 0.4618, 0.1277, 0.462, 0.1275, 0.4623, 0.1272, 0.4619, 0.1275, 0.4623, 0.1271, 0.4629, 0.1265, 0.4621, 0.1272, 0.4619, 0.1265, 0.4621, 0.1267, 0.4608, 0.1273, 0.4613, 0.1279, 0.4624, 0.1275, 0.4623, 0.1277, 0.462, 0.1279, 0.4621, 0.1279, 0.4624, 0.1279, 0.4621, 0.128, 0.462, 0.1282, 0.4623, 0.1279, 0.4624, 0.1282, 0.4623, 0.1286, 0.4629, 0.1279, 0.4631, 0.1279, 0.4624, 0.1279, 0.4631, 0.1271, 0.4629, 0.1275, 0.4623, 0.1285, 0.462, 0.1282, 0.4623, 0.128, 0.462, 0.1282, 0.4618, 0.1285, 0.462, 0.1282, 0.4618, 0.1281, 0.4616, 0.1285, 0.4614, 0.1285, 0.462, 0.1285, 0.4614, 0.1292, 0.4612, 0.1292, 0.4623, 0.1285, 0.462, 0.1292, 0.4623, 0.1286, 0.4629, 0.1282, 0.4623, 0.1279, 0.4617, 0.128, 0.4617, 0.1279, 0.4617, 0.1279, 0.4617, 0.1279, 0.4617, 0.1279, 0.4617, 0.1278, 0.4617, 0.1278, 0.4617, 0.1279, 0.4617, 0.1278, 0.4617, 0.1277, 0.4615, 0.1279, 0.4615, 0.1279, 0.4617, 0.1279, 0.4615, 0.1281, 0.4616, 0.128, 0.4617, 0.1277, 0.4618, 0.1278, 0.4617, 0.1278, 0.4617, 0.1278, 0.4618, 0.1277, 0.4618, 0.1278, 0.4618, 0.1278, 0.4618, 0.1278, 0.4619, 0.1277, 0.4618, 0.1278, 0.4619, 0.1277, 0.462, 0.1276, 0.4618, 0.1277, 0.4618, 0.1276, 0.4618, 0.1277, 0.4615, 0.1278, 0.4617, 0.1279, 0.4619, 0.1278, 0.4619, 0.1278, 0.4618, 0.1279, 0.4618, 0.1279, 0.4619, 0.1279, 0.4618, 0.1279, 0.4618, 0.128, 0.4619, 0.1279, 0.4619, 0.128, 0.4619, 0.128, 0.462, 0.1279, 0.4621, 0.1279, 0.4619, 0.1279, 0.4621, 0.1277, 0.462, 0.1278, 0.4619, 0.128, 0.4618, 0.128, 0.4619, 0.1279, 0.4618, 0.1279, 0.4618, 0.128, 0.4618, 0.1279, 0.4618, 0.1279, 0.4617, 0.128, 0.4617, 0.128, 0.4618, 0.128, 0.4617, 0.1281, 0.4616, 0.1282, 0.4618, 0.128, 0.4618, 0.1282, 0.4618, 0.128, 0.462, 0.128, 0.4619, 0.1279, 0.4618, 0.1279, 0.4618, 0.1279, 0.4618, 0.1279, 0.4618, 0.1279, 0.4618, 0.1279, 0.4618, 0.1279, 0.4618, 0.1279, 0.4618, 0.1279, 0.4618, 0.1279, 0.4618, 0.1278, 0.4617, 0.1279, 0.4617, 0.1279, 0.4618, 0.1279, 0.4617, 0.1279, 0.4617, 0.1279, 0.4618, 0.1279, 0.4618, 0.1279, 0.4618, 0.1279, 0.4618, 0.1279, 0.4618, 0.1279, 0.4618, 0.1279, 0.4618, 0.1279, 0.4618, 0.1279, 0.4618, 0.1279, 0.4618, 0.1279, 0.4618, 0.1278, 0.4618, 0.1278, 0.4618, 0.1279, 0.4618, 0.1278, 0.4618, 0.1278, 0.4617, 0.1279, 0.4618, 0.1279, 0.4618, 0.1279, 0.4618, 0.1279, 0.4618, 0.1279, 0.4618, 0.1279, 0.4618, 0.1279, 0.4618, 0.1279, 0.4618, 0.1279, 0.4618, 0.1279, 0.4618, 0.1279, 0.4618, 0.1279, 0.4618, 0.1279, 0.4618, 0.1279, 0.4618, 0.1279, 0.4618, 0.1278, 0.4618, 0.1279, 0.4618, 0.1279, 0.4618, 0.1279, 0.4618, 0.1279, 0.4618, 0.1279, 0.4618, 0.1279, 0.4618, 0.1279, 0.4618, 0.1279, 0.4618, 0.1279, 0.4618, 0.1279, 0.4618, 0.1279, 0.4618, 0.1279, 0.4617, 0.1279, 0.4618, 0.1279, 0.4618, 0.1279, 0.4618, 0.1279, 0.4618, 0.1279, 0.4618, 0.1279, 0.4618, 0.1279, 0.4618, 0.1279, 0.4618, 0.1279, 0.4618, 0.1279, 0.4618, 0.1279, 0.4618, 0.1279, 0.4618, 0.1279, 0.4618, 0.1279, 0.4618, 0.1279, 0.4618, 0.1279, 0.4618, 0.1279, 0.4618, 0.1279, 0.4618, 0.1279, 0.4618, 0.1279, 0.4618, 0.1279, 0.4618, 0.1279, 0.4618, 0.1279, 0.4618, 0.1279, 0.4618, 0.1279, 0.4618, 0.1279, 0.4618, 0.1279, 0.4618, 0.1279, 0.4618, 0.1279, 0.4618, 0.1279, 0.4618, 0.1279, 0.4618, 0.1279, 0.4618, 0.1279, 0.4618, 0.1279, 0.4618, 0.1279, 0.4618, 0.1279, 0.4618, 0.1279, 0.4618, 0.1279, 0.4618, 0.1279, 0.4618, 0.1279, 0.4618, 0.1279, 0.4618, 0.1279, 0.4618, 0.1279, 0.4618, 0.1279, 0.4618, 0.1279, 0.4618, 0.1279, 0.4618, 0.1279, 0.4618, 0.1279, 0.4618, 0.1279, 0.4618, 0.1279, 0.4618, 0.1279, 0.4618, 0.1279, 0.4618, 0.1279, 0.4618, 0.1279, 0.4618, 0.1279, 0.4618, 0.1279, 0.4618, 0.1279, 0.4618, 0.1279, 0.4618, 0.1279, 0.4618, 0.1279, 0.4618, 0.1279, 0.4618, 0.1279, 0.4618, 0.1279, 0.4618, 0.1279, 0.4618, 0.1279, 0.4618, 0.1279, 0.4618, 0.1279, 0.4618, 0.1279, 0.4618, 0.1279, 0.4618, 0.1279, 0.4618, 0.1279, 0.4618, 0.1279, 0.4618, 0.1279, 0.4618, 0.1279, 0.4618, 0.1279, 0.4618, 0.1279, 0.4618, 0.1279, 0.4618, 0.1279, 0.4618, 0.1279, 0.4618, 0.1279, 0.4618, 0.1279, 0.4618, 0.1279, 0.4618, 0.1279, 0.4618, 0.1279, 0.4618, 0.1279, 0.4618, 0.1279, 0.4618, 0.1279, 0.4618, 0.1279, 0.4618, 0.1279, 0.4618, 0.1279, 0.4618, 0.1279, 0.4618, 0.1279, 0.4618, 0.1279, 0.4618, 0.1279, 0.4618, 0.1279, 0.4618, 0.1279, 0.4618, 0.1279, 0.4618, 0.1279, 0.4618, 0.1279, 0.4618, 0.1279, 0.4618, 0.1279, 0.4618, 0.1279, 0.4618, 0.1279, 0.4618, 0.1279, 0.4618, 0.1279, 0.4618, 0.1279, 0.4618, 0.1279, 0.4618, 0.1279, 0.4618, 0.1279, 0.4618, 0.1279, 0.4618, 0.1279, 0.4618, 0.1279, 0.4618, 0.1279, 0.4618, 0.1279, 0.4618, 0.1279, 0.4618, 0.1279, 0.4618, 0.1279, 0.4618, 0.1279, 0.4618, 0.1279, 0.4618, 0.1279, 0.4618, 0.1279, 0.4618, 0.1279, 0.4618, 0.1279, 0.4618, 0.1279, 0.4618, 0.1279, 0.4618, 0.1279, 0.4618, 0.1279, 0.4618, 0.1279, 0.4618, 0.1279, 0.4618, 0.1279, 0.4618, 0.1279, 0.4618, 0.1279, 0.4618, 0.1279, 0.4618, 0.1279, 0.4618, 0.1279, 0.4618, 0.1279, 0.4618, 0.1279, 0.4618, 0.1279, 0.4618, 0.1279, 0.4618, 0.1279, 0.4618, 0.1279, 0.4618, 0.1279, 0.4618, 0.1279, 0.4618, 0.1279, 0.4618, 0.1279, 0.4618, 0.1279, 0.4618, 0.1279, 0.4618, 0.1279, 0.4618, 0.1279, 0.4618, 0.1279, 0.4618, 0.1279, 0.4618, 0.1279, 0.4618, 0.1279, 0.4618, 0.1279, 0.4618, 0.1279, 0.4618, 0.1279, 0.4618, 0.1279, 0.4618, 0.1279, 0.4618, 0.1279, 0.4618, 0.1279, 0.4618, 0.1279, 0.4618, 0.1279, 0.4618, 0.1279, 0.4618, 0.1279, 0.4618, 0.1279, 0.4618, 0.1279, 0.4618, 0.1279, 0.4618, 0.1279, 0.4618, 0.1279, 0.4618, 0.1279, 0.4618, 0.1279, 0.4618, 0.1279, 0.4618, 0.1279, 0.4618, 0.1279, 0.4618, 0.1279, 0.4618, 0.1279, 0.4618, 0.1279, 0.4618, 0.1279, 0.4618, 0.1279, 0.4618, 0.1279, 0.4618, 0.1279, 0.4618, 0.1279, 0.4618, 0.1279, 0.4618, 0.1279, 0.4618, 0.1279, 0.4618, 0.1279, 0.4618, 0.1279, 0.4618, 0.1279, 0.4618, 0.1279, 0.4618, 0.1279, 0.4618, 0.1279, 0.4618, 0.1279, 0.4618, 0.1279, 0.4618, 0.1279, 0.4618, 0.1279, 0.4618, 0.1279, 0.4618, 0.1279, 0.4618, 0.133, 0.4256, 0.1624, 0.4442, 0.1458, 0.4502, 0.1293, 0.4412, 0.133, 0.4256, 0.1293, 0.4412, 0.1134, 0.4487, 0.1008, 0.4383, 0.09722, 0.4662, 0.1008, 0.4383, 0.1134, 0.4487, 0.1097, 0.4632, 0.09722, 0.4662, 0.1097, 0.4632, 0.115, 0.475, 0.1057, 0.488, 0.1263, 0.498, 0.1057, 0.488, 0.115, 0.475, 0.126, 0.4807, 0.1263, 0.498, 0.126, 0.4807, 0.1383, 0.4779, 0.1486, 0.4917, 0.1607, 0.4718, 0.1486, 0.4917, 0.1383, 0.4779, 0.1474, 0.467, 0.1607, 0.4718, 0.1474, 0.467, 0.1458, 0.4502, 0.1624, 0.4442, 0.1279, 0.4618, 0.1279, 0.4618, 0.1279, 0.4618, 0.1279, 0.4618, 0.1279, 0.4618, 0.1279, 0.4618, 0.1279, 0.4618, 0.1279, 0.4618, 0.1279, 0.4618, 0.1279, 0.4618, 0.1279, 0.4618, 0.1279, 0.4618, 0.1279, 0.4618, 0.1279, 0.4618, 0.1279, 0.4618, 0.1279, 0.4618, 0.1279, 0.4618, 0.1279, 0.4618, 0.1279, 0.4618, 0.1279, 0.4618, 0.1279, 0.4618, 0.1279, 0.4618, 0.1279, 0.4618, 0.1279, 0.4618, 0.1279, 0.4618, 0.1279, 0.4618, 0.1279, 0.4618, 0.1279, 0.4618, 0.1279, 0.4618, 0.1279, 0.4618, 0.1279, 0.4618, 0.1279, 0.4618, 0.1279, 0.4618, 0.1279, 0.4618, 0.1279, 0.4618, 0.1279, 0.4618, 0.1279, 0.4618, 0.1279, 0.4618, 0.1279, 0.4618, 0.1279, 0.4618, 0.1279, 0.4618, 0.1279, 0.4618, 0.1279, 0.4618, 0.1279, 0.4618, 0.1279, 0.4618, 0.1279, 0.4618, 0.1279, 0.4618, 0.1279, 0.4618, 0.1279, 0.4618, 0.1279, 0.4618, 0.1279, 0.4618, 0.1279, 0.4618, 0.1279, 0.4618, 0.1279, 0.4618, 0.1279, 0.4618, 0.1279, 0.4618, 0.1279, 0.4618, 0.1279, 0.4618, 0.1279, 0.4618, 0.1279, 0.4618, 0.1279, 0.4618, 0.1279, 0.4618, 0.1279, 0.4618, 0.1279, 0.4618, 0.1279, 0.4618, 0.1279, 0.4618, 0.1279, 0.4618, 0.1279, 0.4618, 0.1279, 0.4618, 0.1279, 0.4618, 0.1279, 0.4618, 0.1279, 0.4618, 0.1279, 0.4618, 0.1279, 0.4618, 0.1279, 0.4618, 0.1279, 0.4618, 0.1279, 0.4618, 0.1279, 0.4618, 0.1279, 0.4618, 0.1279, 0.4618, 0.1279, 0.4618, 0.1279, 0.4618, 0.1279, 0.4618, 0.1279, 0.4618, 0.1279, 0.4618, 0.1279, 0.4618, 0.1279, 0.4618, 0.1279, 0.4618, 0.1279, 0.4618, 0.1279, 0.4618, 0.1279, 0.4618, 0.1279, 0.4618, 0.1279, 0.4618, 0.1279, 0.4618, 0.1279, 0.4618, 0.1279, 0.4618, 0.1279, 0.4618, 0.1279, 0.4618, 0.1279, 0.4618, 0.1279, 0.4618, 0.1279, 0.4618, 0.1279, 0.4618, 0.1279, 0.4618, 0.1279, 0.4618, 0.1279, 0.4618, 0.1279, 0.4618, 0.1279, 0.4618, 0.1279, 0.4618, 0.1279, 0.4618, 0.1279, 0.4618, 0.1279, 0.4618, 0.1279, 0.4618, 0.1279, 0.4618, 0.1279, 0.4618, 0.1279, 0.4618, 0.1279, 0.4618, 0.1279, 0.4618, 0.1279, 0.4618, 0.1279, 0.4618, 0.1279, 0.4618, 0.1279, 0.4618, 0.1279, 0.4618, 0.1279, 0.4618, 0.1279, 0.4618, 0.1279, 0.4618, 0.1279, 0.4618, 0.1279, 0.4618, 0.1279, 0.4618, 0.1279, 0.4618, 0.1279, 0.4618, 0.1279, 0.4618, 0.1279, 0.4618, 0.1279, 0.4618, 0.1279, 0.4618, 0.1279, 0.4618, 0.1279, 0.4618, 0.1279, 0.4618, 0.1279, 0.4618, 0.1279, 0.4618, 0.1279, 0.4618, 0.1279, 0.4618, 0.1279, 0.4618, 0.1279, 0.4618, 0.1279, 0.4618, 0.1279, 0.4618, 0.1279, 0.4618, 0.1279, 0.4618, 0.1279, 0.4618, 0.1279, 0.4618, 0.1279, 0.4618, 0.1279, 0.4618, 0.1279, 0.4618, 0.1279, 0.4618, 0.1279, 0.4618, 0.1279, 0.4618, 0.1279, 0.4618, 0.1279, 0.4618, 0.1279, 0.4618, 0.1279, 0.4618, 0.1279, 0.4618, 0.1279, 0.4618, 0.1279, 0.4618, 0.1279, 0.4618, 0.1279, 0.4618, 0.1279, 0.4618, 0.1279, 0.4618, 0.1279, 0.4618, 0.1279, 0.4618, 0.1279, 0.4618, 0.1279, 0.4618, 0.1279, 0.4618, 0.1279, 0.4618, 0.1279, 0.4618, 0.1279, 0.4618, 0.1279, 0.4618, 0.1279, 0.4618, 0.1279, 0.4618, 0.1279, 0.4618, 0.1279, 0.4618, 0.1279, 0.4618, 0.1279, 0.4618, 0.1279, 0.4618, 0.1279, 0.4618, 0.1279, 0.4618, 0.1279, 0.4618, 0.1279, 0.4618, 0.1279, 0.4618, 0.1279, 0.4618, 0.1279, 0.4618, 0.1279, 0.4618, 0.1279, 0.4618, 0.1279, 0.4618, 0.1279, 0.4618, 0.1279, 0.4618, 0.1279, 0.4618, 0.1279, 0.4618, 0.1279, 0.4618, 0.1279, 0.4618, 0.1279, 0.4618, 0.1279, 0.4618, 0.1279, 0.4618, 0.1279, 0.4618, 0.1279, 0.4618, 0.1279, 0.4618, 0.1279, 0.4618, 0.1279, 0.4618, 0.1279, 0.4618, 0.1279, 0.4618, 0.1279, 0.4618, 0.1279, 0.4618, 0.1279, 0.4618, 0.1279, 0.4618, 0.1279, 0.4618, 0.1279, 0.4618, 0.1279, 0.4618, 0.1279, 0.4618, 0.1279, 0.4618, 0.1279, 0.4618, 0.1279, 0.4618, 0.1279, 0.4618, 0.1279, 0.4618, 0.1279, 0.4618, 0.1279, 0.4618, 0.1279, 0.4618, 0.1279, 0.4618, 0.1279, 0.4618, 0.1279, 0.4618, 0.1279, 0.4618, 0.1279, 0.4618, 0.1279, 0.4618, 0.1279, 0.4618, 0.1279, 0.4618, 0.1279, 0.4618, 0.1279, 0.4618, 0.1279, 0.4618, 0.1279, 0.4618, 0.1279, 0.4618, 0.1279, 0.4618, 0.1279, 0.4618, 0.1279, 0.4618, 0.1279, 0.4618, 0.1279, 0.4618, 0.1279, 0.4618, 0.1279, 0.4618, 0.1279, 0.4618, 0.1279, 0.4618, 0.1279, 0.4618, 0.1279, 0.4618, 0.1279, 0.4618, 0.1279, 0.4618, 0.1279, 0.4618, 0.1279, 0.4618, 0.1279, 0.4618, 0.1279, 0.4618, 0.1279, 0.4618, 0.1279, 0.4618, 0.1279, 0.4618, 0.1279, 0.4618, 0.1279, 0.4618, 0.1279, 0.4618, 0.1279, 0.4618, 0.1279, 0.4618, 0.1279, 0.4618, 0.1279, 0.4618, 0.1279, 0.4618, 0.1279, 0.4618, 0.1279, 0.4618, 0.1279, 0.4618, 0.1279, 0.4618, 0.1279, 0.4618, 0.1279, 0.4618, 0.1279, 0.4618, 0.1279, 0.4618, 0.1279, 0.4618, 0.1279, 0.4618, 0.1279, 0.4618, 0.1279, 0.4618, 0.1279, 0.4618, 0.1279, 0.4618, 0.1279, 0.4618, 0.1279, 0.4618, 0.1279, 0.4618, 0.1279, 0.4618, 0.1279, 0.4618, 0.1279, 0.4618, 0.1279, 0.4618, 0.1279, 0.4618, 0.1279, 0.4618, 0.1279, 0.4618, 0.1279, 0.4618, 0.1279, 0.4618, 0.1279, 0.4618, 0.1279, 0.4618, 0.1279, 0.4618, 0.1279, 0.4618, 0.1279, 0.4618, 0.1279, 0.4618, 0.1279, 0.4618, 0.1279, 0.4618, 0.1279, 0.4618, 0.1279, 0.4618, 0.1279, 0.4618, 0.1279, 0.4618, 0.1279, 0.4618, 0.1279, 0.4618, 0.1279, 0.4618, 0.1279, 0.4618, 0.1279, 0.4618, 0.1279, 0.4618, 0.1279, 0.4618, 0.1279, 0.4618, 0.1279, 0.4618, 0.1279, 0.4618, 0.1279, 0.4618, 0.1279, 0.4618, 0.1279, 0.4618, 0.1279, 0.4618, 0.1279, 0.4618, 0.1279, 0.4618, 0.1279, 0.4618, 0.1279, 0.4618, 0.1279, 0.4618, 0.1279, 0.4618, 0.1279, 0.4618, 0.1279, 0.4618, 0.1279, 0.4618, 0.1279, 0.4618, 0.1279, 0.4618, 0.1279, 0.4618, 0.1279, 0.4618, 0.1279, 0.4618, 0.1279, 0.4618, 0.1279, 0.4618, 0.1279, 0.4618, 0.1279, 0.4618, 0.1279, 0.4618, 0.1279, 0.4618, 0.1279, 0.4618, 0.1279, 0.4618, 0.1279, 0.4618, 0.1279, 0.4618, 0.1279, 0.4618, 0.1279, 0.4618, 0.1279, 0.4618, 0.1279, 0.4618, 0.1279, 0.4618, 0.1279, 0.4618, 0.1279, 0.4618, 0.1279, 0.4618, 0.1279, 0.4618, 0.1279, 0.4618, 0.1279, 0.4618, 0.1279, 0.4618, 0.1279, 0.4618, 0.1279, 0.4618, 0.1279, 0.4618, 0.1279, 0.4618, 0.1279, 0.4618, 0.1279, 0.4618, 0.1279, 0.4618, 0.1279, 0.4618, 0.1279, 0.4618, 0.1279, 0.4618, 0.1279, 0.4618, 0.1279, 0.4618, 0.1279, 0.4618, 0.1279, 0.4618, 0.1279, 0.4618, 0.1279, 0.4618, 0.1279, 0.4618, 0.1279, 0.4618, 0.1279, 0.4618, 0.1279, 0.4618, 0.1279, 0.4618, 0.1279, 0.4618, 0.1279, 0.4618, 0.1279, 0.4618, 0.1279, 0.4618, 0.1279, 0.4618, 0.1279, 0.4618, 0.1279, 0.4618, 0.1279, 0.4618, 0.1279, 0.4618, 0.1279, 0.4618, 0.1279, 0.4618, 0.1279, 0.4618, 0.1279, 0.4618, 0.1279, 0.4618, 0.1279, 0.4618, 0.1279, 0.4618, 0.1279, 0.4618, 0.1279, 0.4618, 0.1279, 0.4618, 0.1279, 0.4618, 0.1279, 0.4618, 0.1279, 0.4618, 0.1279, 0.4618, 0.1279, 0.4618, 0.1279, 0.4618, 0.1279, 0.4618, 0.1279, 0.4618, 0.1279, 0.4618, 0.1279, 0.4618, 0.1279, 0.4618, 0.1279, 0.4618, 0.1279, 0.4618, 0.1279, 0.4618, 0.1279, 0.4618, 0.1279, 0.4618, 0.1279, 0.4618, 0.1279, 0.4618, 0.1279, 0.4618, 0.1279, 0.4618, 0.1279, 0.4618, 0.1279, 0.4618, 0.1279, 0.4618, 0.1279, 0.4618, 0.1279, 0.4618, 0.1279, 0.4618, 0.1279, 0.4618, 0.1279, 0.4618, 0.1279, 0.4618, 0.1279, 0.4618, 0.1279, 0.4618, 0.1279, 0.4618, 0.1279, 0.4618, 0.1279, 0.4618, 0.1279, 0.4618, 0.1279, 0.4618, 0.1279, 0.4618, 0.1279, 0.4618, 0.1279, 0.4618, 0.1279, 0.4618, 0.1279, 0.4618, 0.1279, 0.4618, 0.1279, 0.4618, 0.1279, 0.4618, 0.1279, 0.4618, 0.1279, 0.4618, 0.1279, 0.4618, 0.1279, 0.4618, 0.1279, 0.4618, 0.1279, 0.4618, 0.1279, 0.4618, 0.1279, 0.4618, 0.1279, 0.4618, 0.1279, 0.4618, 0.1279, 0.4618, 0.1279, 0.4618, 0.1279, 0.4618, 0.1279, 0.4618, 0.1279, 0.4618, 0.1279, 0.4618, 0.1279, 0.4618, 0.1279, 0.4618, 0.1279, 0.4618, 0.1279, 0.4618, 0.1279, 0.4618, 0.1279, 0.4618, 0.1279, 0.4618, 0.1279, 0.4618, 0.1279, 0.4618, 0.1279, 0.4618, 0.1279, 0.4618, 0.1279, 0.4618, 0.1279, 0.4618, 0.1279, 0.4618, 0.1279, 0.4618, 0.1279, 0.4618, 0.1279, 0.4618, 0.1279, 0.4618, 0.1279, 0.4618, 0.1279, 0.4618, 0.1279, 0.4618, 0.1279, 0.4618, 0.1279, 0.4618, 0.1279, 0.4618, 0.1279, 0.4618, 0.1279, 0.4618, 0.1279, 0.4618, 0.1279, 0.4618, 0.1279, 0.4618, 0.1279, 0.4618, 0.1279, 0.4618, 0.1279, 0.4618, 0.1279, 0.4618, 0.1279, 0.4618, 0.1279, 0.4618, 0.1279, 0.4618, 0.1279, 0.4618, 0.1279, 0.4618, 0.1279, 0.4618, 0.1279, 0.4618, 0.1279, 0.4618, 0.1279, 0.4618, 0.1279, 0.4618, 0.1279, 0.4618, 0.1279, 0.4618, 0.1279, 0.4618, 0.1279, 0.4618, 0.1279, 0.4618, 0.1279, 0.4618, 0.1279, 0.4618, 0.1279, 0.4618, 0.1279, 0.4618, 0.1279, 0.4618, 0.1279, 0.4618, 0.1279, 0.4618, 0.1279, 0.4618, 0.1279, 0.4618, 0.1279, 0.4618, 0.1279, 0.4618, 0.1279, 0.4618, 0.1279, 0.4618, 0.1279, 0.4618, 0.1279, 0.4618, 0.1279, 0.4618, 0.1279, 0.4618, 0.1279, 0.4618, 0.1279, 0.4618, 0.1279, 0.4618, 0.1279, 0.4618, 0.1279, 0.4618, 0.1279, 0.4618, 0.1279, 0.4618, 0.1279, 0.4618, 0.1279, 0.4618, 0.1279, 0.4618, 0.1279, 0.4618, 0.1279, 0.4618, 0.1279, 0.4618, 0.1279, 0.4618, 0.1279, 0.4618, 0.1279, 0.4618, 0.1279, 0.4618, 0.1279, 0.4618, 0.1279, 0.4618, 0.1279, 0.4618, 0.1279, 0.4618, 0.1279, 0.4618, 0.1279, 0.4618, 0.1279, 0.4618, 0.1279, 0.4618, 0.1279, 0.4618, 0.1279, 0.4618, 0.1279, 0.4618, 0.1279, 0.4618, 0.1279, 0.4618, 0.1279, 0.4618, 0.1279, 0.4618, 0.1279, 0.4618, 0.1279, 0.4618, 0.1279, 0.4618, 0.1279, 0.4618, 0.1279, 0.4618, 0.1279, 0.4618, 0.1279, 0.4618, 0.1279, 0.4618, 0.1279, 0.4618, 0.1279, 0.4618, 0.1279, 0.4618, 0.1279, 0.4618, 0.1279, 0.4618, 0.1279, 0.4618, 0.1279, 0.4618, 0.1279, 0.4618, 0.1279, 0.4618, 0.1279, 0.4618, 0.1279, 0.4618, 0.1279, 0.4618, 0.1279, 0.4618, 0.1279, 0.4618, 0.1279, 0.4618, 0.1279, 0.4618, 0.1279, 0.4618, 0.1279, 0.4618])
_uv.active_render = True
_uv = me_plane_002.uv_layers.new(name='UVMap')
_uv.uv.foreach_set('vector', [0.3894, -0.09706, 0.3832, -0.0939, 0.3678, -0.1105, 0.3768, -0.1133, 0.3894, -0.09706, 0.3768, -0.1133, 0.3817, -0.1222, 0.3956, -0.1005, 0.9763, -0.3307, 0.9755, -0.3174, 0.9338, -0.3177, 0.9341, -0.33, 0.9763, -0.3307, 0.9341, -0.33, 0.9359, -0.3434, 0.9782, -0.3432, 0.489, -0.2395, 0.498, -0.2377, 0.4955, -0.2361, 0.489, -0.2369, 0.489, -0.2395, 0.489, -0.2369, 0.4825, -0.2362, 0.48, -0.2379, 0.3615, -0.1819, 0.37, -0.1819, 0.3681, -0.1799, 0.362, -0.1795, 0.3615, -0.1819, 0.362, -0.1795, 0.3561, -0.1777, 0.3536, -0.1788, 0.3477, -0.1255, 0.3482, -0.125, 0.3474, -0.124, 0.3468, -0.1241, 0.3619, -0.0965, 0.3604, -0.09663, 0.3607, -0.09711, 0.3618, -0.09709, 0.3619, -0.0965, 0.3618, -0.09709, 0.3627, -0.09747, 0.3632, -0.09713, 0.3477, -0.1255, 0.3493, -0.1262, 0.3492, -0.1255, 0.3482, -0.125, 0.3695, -0.1213, 0.3718, -0.1204, 0.3665, -0.1165, 0.3642, -0.1183, 0.3695, -0.1213, 0.3642, -0.1183, 0.3608, -0.1209, 0.3712, -0.1246, 0.3695, -0.1213, 0.3712, -0.1246, 0.3817, -0.1222, 0.3718, -0.1204, 0.3706, -0.118, 0.3669, -0.1144, 0.3665, -0.1165, 0.3718, -0.1204, 0.3706, -0.118, 0.3718, -0.1204, 0.3817, -0.1222, 0.3768, -0.1133, 0.3706, -0.118, 0.3768, -0.1133, 0.3678, -0.1105, 0.3663, -0.1156, 0.3607, -0.1097, 0.3655, -0.1045, 0.3617, -0.1026, 0.3573, -0.1067, 0.3607, -0.1097, 0.3573, -0.1067, 0.3566, -0.1075, 0.36, -0.1105, 0.3607, -0.1097, 0.36, -0.1105, 0.3629, -0.1139, 0.3637, -0.1133, 0.3607, -0.1097, 0.3637, -0.1133, 0.3678, -0.1105, 0.3655, -0.1045, 0.3647, -0.1151, 0.3663, -0.1156, 0.3678, -0.1105, 0.3637, -0.1133, 0.3647, -0.1151, 0.3637, -0.1133, 0.3629, -0.1139, 0.364, -0.1156, 0.3664, -0.1131, 0.3658, -0.1125, 0.3641, -0.1137, 0.3649, -0.1145, 0.3664, -0.1131, 0.3649, -0.1145, 0.3665, -0.1165, 0.3669, -0.1144, 0.3612, -0.1158, 0.3642, -0.1183, 0.3665, -0.1165, 0.3649, -0.1145, 0.3612, -0.1158, 0.3649, -0.1145, 0.3641, -0.1137, 0.3593, -0.1143, 0.3612, -0.1158, 0.3593, -0.1143, 0.3547, -0.1129, 0.3568, -0.1154, 0.3612, -0.1158, 0.3568, -0.1154, 0.3608, -0.1209, 0.3642, -0.1183, 0.4837, -0.1487, 0.4877, -0.1704, 0.4957, -0.1723, 0.4918, -0.1525, 0.9868, -0.3833, 0.994, -0.3705, 0.9463, -0.3741, 0.9444, -0.3922, 0.9868, -0.3833, 0.9444, -0.3922, 0.9453, -0.4055, 0.986, -0.3955, 0.4837, -0.1487, 0.4767, -0.1477, 0.4799, -0.1696, 0.4877, -0.1704, 0.471, -0.1476, 0.4746, -0.1699, 0.4799, -0.1696, 0.4767, -0.1477, 0.9871, -0.4058, 0.986, -0.3955, 0.9453, -0.4055, 0.9471, -0.4169, 0.9759, -0.3068, 0.9352, -0.3068, 0.9338, -0.3177, 0.9755, -0.3174, 0.4003, -0.1036, 0.3956, -0.1005, 0.3817, -0.1222, 0.3893, -0.1218, 0.3789, -0.09077, 0.3728, -0.09029, 0.3617, -0.1026, 0.3655, -0.1045, 0.3789, -0.09077, 0.3655, -0.1045, 0.3678, -0.1105, 0.3832, -0.0939, 0.98, -0.3528, 0.9782, -0.3432, 0.9359, -0.3434, 0.9385, -0.3574, 0.98, -0.3528, 0.9385, -0.3574, 0.9463, -0.3741, 0.9887, -0.3595, 0.4991, -0.1614, 0.4918, -0.1525, 0.4957, -0.1723, 0.5012, -0.1749, 0.3435, -0.112, 0.3536, -0.1205, 0.3608, -0.1209, 0.3525, -0.1144, 0.3621, -0.09587, 0.3562, -0.1034, 0.3617, -0.1026, 0.3728, -0.09029, 1.01, -0.3596, 0.9887, -0.3595, 0.9463, -0.3741, 0.994, -0.3705, 0.3538, -0.1129, 0.3525, -0.1144, 0.3608, -0.1209, 0.3568, -0.1154, 0.3538, -0.1129, 0.3568, -0.1154, 0.3547, -0.1129, 0.3528, -0.1118, 0.355, -0.1052, 0.3549, -0.1067, 0.3566, -0.1075, 0.3573, -0.1067, 0.355, -0.1052, 0.3573, -0.1067, 0.3617, -0.1026, 0.3562, -0.1034, 0.6183, -0.3965, 0.6215, -0.4332, 0.647, -0.4308, 0.644, -0.3952, 0.6183, -0.3965, 0.644, -0.3952, 0.6416, -0.3592, 0.6165, -0.3601, 0.6183, -0.3965, 0.6165, -0.3601, 0.5909, -0.3603, 0.5924, -0.3988, 0.6183, -0.3965, 0.5924, -0.3988, 0.5956, -0.4375, 0.6215, -0.4332, 0.6159, -0.3278, 0.6165, -0.3601, 0.6416, -0.3592, 0.6398, -0.3269, 0.6159, -0.3278, 0.6398, -0.3269, 0.6381, -0.2995, 0.6159, -0.3001, 0.6159, -0.3278, 0.6159, -0.3001, 0.5941, -0.2976, 0.5923, -0.3261, 0.6159, -0.3278, 0.5923, -0.3261, 0.5909, -0.3603, 0.6165, -0.3601, 0.6165, -0.2764, 0.6159, -0.3001, 0.6381, -0.2995, 0.6366, -0.2754, 0.64, -0.5213, 0.6613, -0.5153, 0.6558, -0.4902, 0.6328, -0.4957, 0.64, -0.5213, 0.6328, -0.4957, 0.61, -0.5021, 0.6188, -0.5276, 0.6165, -0.2764, 0.5971, -0.2739, 0.5941, -0.2976, 0.6159, -0.3001, 0.6265, -0.4667, 0.6328, -0.4957, 0.6558, -0.4902, 0.651, -0.4628, 0.6265, -0.4667, 0.651, -0.4628, 0.647, -0.4308, 0.6215, -0.4332, 0.6265, -0.4667, 0.6215, -0.4332, 0.5956, -0.4375, 0.6023, -0.4721, 0.6265, -0.4667, 0.6023, -0.4721, 0.61, -0.5021, 0.6328, -0.4957, 0.6666, -0.3944, 0.6705, -0.4307, 0.6922, -0.4285, 0.6865, -0.3928, 0.6666, -0.3944, 0.6865, -0.3928, 0.6835, -0.3548, 0.6636, -0.3564, 0.6666, -0.3944, 0.6636, -0.3564, 0.6416, -0.3592, 0.644, -0.3952, 0.6666, -0.3944, 0.644, -0.3952, 0.647, -0.4308, 0.6705, -0.4307, 0.6618, -0.323, 0.6636, -0.3564, 0.6835, -0.3548, 0.6828, -0.321, 0.6618, -0.323, 0.6828, -0.321, 0.683, -0.2945, 0.6607, -0.2963, 0.6618, -0.323, 0.6607, -0.2963, 0.6381, -0.2995, 0.6398, -0.3269, 0.6618, -0.323, 0.6398, -0.3269, 0.6416, -0.3592, 0.6636, -0.3564, 0.6594, -0.2726, 0.6607, -0.2963, 0.683, -0.2945, 0.6835, -0.2711, 0.6856, -0.5105, 0.7104, -0.5048, 0.7042, -0.4822, 0.6804, -0.4864, 0.6856, -0.5105, 0.6804, -0.4864, 0.6558, -0.4902, 0.6613, -0.5153, 0.6594, -0.2726, 0.6366, -0.2754, 0.6381, -0.2995, 0.6607, -0.2963, 0.6753, -0.4612, 0.6804, -0.4864, 0.7042, -0.4822, 0.6984, -0.458, 0.6753, -0.4612, 0.6984, -0.458, 0.6922, -0.4285, 0.6705, -0.4307, 0.6753, -0.4612, 0.6705, -0.4307, 0.647, -0.4308, 0.651, -0.4628, 0.6753, -0.4612, 0.651, -0.4628, 0.6558, -0.4902, 0.6804, -0.4864, 0.7092, -0.3889, 0.7153, -0.4212, 0.7404, -0.4126, 0.7345, -0.3842, 0.7092, -0.3889, 0.7345, -0.3842, 0.7314, -0.3553, 0.7064, -0.3549, 0.7092, -0.3889, 0.7064, -0.3549, 0.6835, -0.3548, 0.6865, -0.3928, 0.7092, -0.3889, 0.6865, -0.3928, 0.6922, -0.4285, 0.7153, -0.4212, 0.706, -0.3242, 0.7064, -0.3549, 0.7314, -0.3553, 0.7312, -0.3279, 0.706, -0.3242, 0.7312, -0.3279, 0.7333, -0.3028, 0.7072, -0.2982, 0.706, -0.3242, 0.7072, -0.2982, 0.683, -0.2945, 0.6828, -0.321, 0.706, -0.3242, 0.6828, -0.321, 0.6835, -0.3548, 0.7064, -0.3549, 0.7096, -0.2745, 0.7072, -0.2982, 0.7333, -0.3028, 0.7364, -0.2792, 0.7365, -0.4963, 0.7632, -0.4868, 0.7554, -0.4635, 0.7288, -0.4733, 0.7365, -0.4963, 0.7288, -0.4733, 0.7042, -0.4822, 0.7104, -0.5048, 0.7096, -0.2745, 0.6835, -0.2711, 0.683, -0.2945, 0.7072, -0.2982, 0.7221, -0.4491, 0.7288, -0.4733, 0.7554, -0.4635, 0.7477, -0.4391, 0.7221, -0.4491, 0.7477, -0.4391, 0.7404, -0.4126, 0.7153, -0.4212, 0.7221, -0.4491, 0.7153, -0.4212, 0.6922, -0.4285, 0.6984, -0.458, 0.7221, -0.4491, 0.6984, -0.458, 0.7042, -0.4822, 0.7288, -0.4733, 0.7599, -0.3797, 0.7657, -0.4057, 0.7895, -0.3994, 0.7843, -0.3749, 0.7599, -0.3797, 0.7843, -0.3749, 0.781, -0.3518, 0.7562, -0.3541, 0.7599, -0.3797, 0.7562, -0.3541, 0.7314, -0.3553, 0.7345, -0.3842, 0.7599, -0.3797, 0.7345, -0.3842, 0.7404, -0.4126, 0.7657, -0.4057, 0.7556, -0.3293, 0.7562, -0.3541, 0.781, -0.3518, 0.7799, -0.3295, 0.7556, -0.3293, 0.7799, -0.3295, 0.781, -0.3075, 0.7575, -0.3055, 0.7556, -0.3293, 0.7575, -0.3055, 0.7333, -0.3028, 0.7312, -0.3279, 0.7556, -0.3293, 0.7312, -0.3279, 0.7314, -0.3553, 0.7562, -0.3541, 0.7604, -0.2823, 0.7575, -0.3055, 0.781, -0.3075, 0.7831, -0.285, 0.7869, -0.4792, 0.8094, -0.4735, 0.8029, -0.45, 0.7802, -0.4558, 0.7869, -0.4792, 0.7802, -0.4558, 0.7554, -0.4635, 0.7632, -0.4868, 0.7604, -0.2823, 0.7364, -0.2792, 0.7333, -0.3028, 0.7575, -0.3055, 0.7729, -0.4313, 0.7802, -0.4558, 0.8029, -0.45, 0.796, -0.4248, 0.7729, -0.4313, 0.796, -0.4248, 0.7895, -0.3994, 0.7657, -0.4057, 0.7729, -0.4313, 0.7657, -0.4057, 0.7404, -0.4126, 0.7477, -0.4391, 0.7729, -0.4313, 0.7477, -0.4391, 0.7554, -0.4635, 0.7802, -0.4558, 0.8065, -0.3689, 0.8103, -0.3925, 0.8291, -0.3875, 0.8258, -0.3644, 0.8065, -0.3689, 0.8258, -0.3644, 0.8243, -0.346, 0.8046, -0.3485, 0.8065, -0.3689, 0.8046, -0.3485, 0.781, -0.3518, 0.7843, -0.3749, 0.8065, -0.3689, 0.7843, -0.3749, 0.7895, -0.3994, 0.8103, -0.3925, 0.8041, -0.3295, 0.8046, -0.3485, 0.8243, -0.346, 0.8241, -0.3297, 0.8041, -0.3295, 0.8241, -0.3297, 0.8247, -0.313, 0.8045, -0.3103, 0.8041, -0.3295, 0.8045, -0.3103, 0.781, -0.3075, 0.7799, -0.3295, 0.8041, -0.3295, 0.7799, -0.3295, 0.781, -0.3518, 0.8046, -0.3485, 0.8057, -0.2889, 0.8045, -0.3103, 0.8247, -0.313, 0.8271, -0.2924, 0.832, -0.4698, 0.8525, -0.4648, 0.8432, -0.4414, 0.8242, -0.4461, 0.832, -0.4698, 0.8242, -0.4461, 0.8029, -0.45, 0.8094, -0.4735, 0.8057, -0.2889, 0.7831, -0.285, 0.781, -0.3075, 0.8045, -0.3103, 0.8169, -0.4192, 0.8242, -0.4461, 0.8432, -0.4414, 0.8355, -0.4143, 0.8169, -0.4192, 0.8355, -0.4143, 0.8291, -0.3875, 0.8103, -0.3925, 0.8169, -0.4192, 0.8103, -0.3925, 0.7895, -0.3994, 0.796, -0.4248, 0.8169, -0.4192, 0.796, -0.4248, 0.8029, -0.45, 0.8242, -0.4461, 0.8452, -0.3645, 0.8481, -0.3856, 0.8674, -0.3849, 0.8656, -0.3653, 0.8452, -0.3645, 0.8656, -0.3653, 0.8647, -0.3475, 0.8436, -0.3466, 0.8452, -0.3645, 0.8436, -0.3466, 0.8243, -0.346, 0.8258, -0.3644, 0.8452, -0.3645, 0.8258, -0.3644, 0.8291, -0.3875, 0.8481, -0.3856, 0.8437, -0.3301, 0.8436, -0.3466, 0.8647, -0.3475, 0.8651, -0.3307, 0.8437, -0.3301, 0.8651, -0.3307, 0.8654, -0.3141, 0.8446, -0.3134, 0.8437, -0.3301, 0.8446, -0.3134, 0.8247, -0.313, 0.8241, -0.3297, 0.8437, -0.3301, 0.8241, -0.3297, 0.8243, -0.346, 0.8436, -0.3466, 0.8481, -0.2949, 0.8446, -0.3134, 0.8654, -0.3141, 0.8681, -0.2971, 0.8695, -0.4535, 0.885, -0.4416, 0.8771, -0.4249, 0.8606, -0.4335, 0.8695, -0.4535, 0.8606, -0.4335, 0.8432, -0.4414, 0.8525, -0.4648, 0.8481, -0.2949, 0.8271, -0.2924, 0.8247, -0.313, 0.8446, -0.3134, 0.8535, -0.4097, 0.8606, -0.4335, 0.8771, -0.4249, 0.8715, -0.4053, 0.8535, -0.4097, 0.8715, -0.4053, 0.8674, -0.3849, 0.8481, -0.3856, 0.8535, -0.4097, 0.8481, -0.3856, 0.8291, -0.3875, 0.8355, -0.4143, 0.8535, -0.4097, 0.8355, -0.4143, 0.8432, -0.4414, 0.8606, -0.4335, 0.8838, -0.3645, 0.885, -0.383, 0.9018, -0.3811, 0.9, -0.3629, 0.8838, -0.3645, 0.9, -0.3629, 0.8979, -0.3459, 0.8827, -0.3472, 0.8838, -0.3645, 0.8827, -0.3472, 0.8647, -0.3475, 0.8656, -0.3653, 0.8838, -0.3645, 0.8656, -0.3653, 0.8674, -0.3849, 0.885, -0.383, 0.8823, -0.3309, 0.8827, -0.3472, 0.8979, -0.3459, 0.8969, -0.3304, 0.8823, -0.3309, 0.8969, -0.3304, 0.8967, -0.3161, 0.8822, -0.3152, 0.8823, -0.3309, 0.8822, -0.3152, 0.8654, -0.3141, 0.8651, -0.3307, 0.8823, -0.3309, 0.8651, -0.3307, 0.8647, -0.3475, 0.8827, -0.3472, 0.884, -0.2998, 0.8822, -0.3152, 0.8967, -0.3161, 0.8983, -0.3022, 0.8987, -0.4337, 0.9117, -0.4284, 0.9075, -0.4146, 0.8925, -0.4189, 0.8987, -0.4337, 0.8925, -0.4189, 0.8771, -0.4249, 0.885, -0.4416, 0.884, -0.2998, 0.8681, -0.2971, 0.8654, -0.3141, 0.8822, -0.3152, 0.8882, -0.4016, 0.8925, -0.4189, 0.9075, -0.4146, 0.9046, -0.3987, 0.8882, -0.4016, 0.9046, -0.3987, 0.9018, -0.3811, 0.885, -0.383, 0.8882, -0.4016, 0.885, -0.383, 0.8674, -0.3849, 0.8715, -0.4053, 0.8882, -0.4016, 0.8715, -0.4053, 0.8771, -0.4249, 0.8925, -0.4189, 0.9156, -0.3606, 0.9185, -0.3797, 0.9463, -0.3741, 0.9385, -0.3574, 0.9156, -0.3606, 0.9385, -0.3574, 0.9359, -0.3434, 0.9128, -0.3432, 0.9156, -0.3606, 0.9128, -0.3432, 0.8979, -0.3459, 0.9, -0.3629, 0.9156, -0.3606, 0.9, -0.3629, 0.9018, -0.3811, 0.9185, -0.3797, 0.9116, -0.3287, 0.9128, -0.3432, 0.9359, -0.3434, 0.9341, -0.33, 0.9116, -0.3287, 0.9341, -0.33, 0.9338, -0.3177, 0.9116, -0.3163, 0.9116, -0.3287, 0.9116, -0.3163, 0.8967, -0.3161, 0.8969, -0.3304, 0.9116, -0.3287, 0.8969, -0.3304, 0.8979, -0.3459, 0.9128, -0.3432, 0.9132, -0.3045, 0.9116, -0.3163, 0.9338, -0.3177, 0.9352, -0.3068, 0.9261, -0.4246, 0.9471, -0.4169, 0.9453, -0.4055, 0.9229, -0.4122, 0.9261, -0.4246, 0.9229, -0.4122, 0.9075, -0.4146, 0.9117, -0.4284, 0.9132, -0.3045, 0.8983, -0.3022, 0.8967, -0.3161, 0.9116, -0.3163, 0.9206, -0.3976, 0.9229, -0.4122, 0.9453, -0.4055, 0.9444, -0.3922, 0.9206, -0.3976, 0.9444, -0.3922, 0.9463, -0.3741, 0.9185, -0.3797, 0.9206, -0.3976, 0.9185, -0.3797, 0.9018, -0.3811, 0.9046, -0.3987, 0.9206, -0.3976, 0.9046, -0.3987, 0.9075, -0.4146, 0.9229, -0.4122, 0.5711, -0.4033, 0.5725, -0.4435, 0.5956, -0.4375, 0.5924, -0.3988, 0.5711, -0.4033, 0.5924, -0.3988, 0.5909, -0.3603, 0.5683, -0.3607, 0.5704, -0.3226, 0.5683, -0.3607, 0.5909, -0.3603, 0.5923, -0.3261, 0.5704, -0.3226, 0.5923, -0.3261, 0.5941, -0.2976, 0.5715, -0.2911, 0.5775, -0.2667, 0.5715, -0.2911, 0.5941, -0.2976, 0.5971, -0.2739, 0.5958, -0.5348, 0.6188, -0.5276, 0.61, -0.5021, 0.5846, -0.5093, 0.5779, -0.4782, 0.5846, -0.5093, 0.61, -0.5021, 0.6023, -0.4721, 0.5779, -0.4782, 0.6023, -0.4721, 0.5956, -0.4375, 0.5725, -0.4435, 0.3711, -0.1288, 0.3606, -0.1276, 0.359, -0.1329, 0.3701, -0.1341, 0.3711, -0.1288, 0.3701, -0.1341, 0.3808, -0.1364, 0.3809, -0.1306, 0.3711, -0.1288, 0.3809, -0.1306, 0.3817, -0.1222, 0.3712, -0.1246, 0.3711, -0.1288, 0.3712, -0.1246, 0.3608, -0.1209, 0.3606, -0.1276, 0.3856, -0.1315, 0.3809, -0.1306, 0.3808, -0.1364, 0.3853, -0.1374, 0.475, -0.1812, 0.4735, -0.1875, 0.4785, -0.1874, 0.4801, -0.181, 0.475, -0.1812, 0.4801, -0.181, 0.4799, -0.1696, 0.4746, -0.1699, 0.3856, -0.1315, 0.3893, -0.1218, 0.3817, -0.1222, 0.3809, -0.1306, 0.489, -0.1814, 0.4801, -0.181, 0.4785, -0.1874, 0.4889, -0.1875, 0.489, -0.1814, 0.4889, -0.1875, 0.4992, -0.188, 0.4978, -0.1823, 0.489, -0.1814, 0.4978, -0.1823, 0.4957, -0.1723, 0.4877, -0.1704, 0.489, -0.1814, 0.4877, -0.1704, 0.4799, -0.1696, 0.4801, -0.181, 0.5027, -0.1827, 0.4978, -0.1823, 0.4992, -0.188, 0.5041, -0.1882, 0.3554, -0.1278, 0.3542, -0.1327, 0.359, -0.1329, 0.3606, -0.1276, 0.3554, -0.1278, 0.3606, -0.1276, 0.3608, -0.1209, 0.3536, -0.1205, 0.5027, -0.1827, 0.5012, -0.1749, 0.4957, -0.1723, 0.4978, -0.1823, 0.3691, -0.1401, 0.3568, -0.1386, 0.355, -0.1446, 0.368, -0.1464, 0.3691, -0.1401, 0.368, -0.1464, 0.3809, -0.1491, 0.3811, -0.1426, 0.3691, -0.1401, 0.3811, -0.1426, 0.3808, -0.1364, 0.3701, -0.1341, 0.3691, -0.1401, 0.3701, -0.1341, 0.359, -0.1329, 0.3568, -0.1386, 0.3857, -0.1436, 0.3811, -0.1426, 0.3809, -0.1491, 0.3856, -0.1501, 0.472, -0.1942, 0.471, -0.2011, 0.4759, -0.2009, 0.4769, -0.1941, 0.472, -0.1942, 0.4769, -0.1941, 0.4785, -0.1874, 0.4735, -0.1875, 0.3857, -0.1436, 0.3853, -0.1374, 0.3808, -0.1364, 0.3811, -0.1426, 0.4887, -0.1941, 0.4769, -0.1941, 0.4759, -0.2009, 0.4886, -0.2009, 0.4887, -0.1941, 0.4886, -0.2009, 0.5014, -0.201, 0.5005, -0.1943, 0.4887, -0.1941, 0.5005, -0.1943, 0.4992, -0.188, 0.4889, -0.1875, 0.4887, -0.1941, 0.4889, -0.1875, 0.4785, -0.1874, 0.4769, -0.1941, 0.5054, -0.1945, 0.5005, -0.1943, 0.5014, -0.201, 0.5063, -0.2012, 0.3521, -0.1381, 0.3503, -0.1441, 0.355, -0.1446, 0.3568, -0.1386, 0.3521, -0.1381, 0.3568, -0.1386, 0.359, -0.1329, 0.3542, -0.1327, 0.5054, -0.1945, 0.5041, -0.1882, 0.4992, -0.188, 0.5005, -0.1943, 0.3618, -0.1171, 0.3607, -0.1157, 0.3582, -0.1179, 0.3593, -0.119, 0.3648, -0.1105, 0.3643, -0.1078, 0.3629, -0.1078, 0.3632, -0.1109, 0.3648, -0.1105, 0.3632, -0.1109, 0.3641, -0.1137, 0.3658, -0.1125, 0.3618, -0.1171, 0.364, -0.1156, 0.3629, -0.1139, 0.3607, -0.1157, 0.3593, -0.111, 0.3632, -0.1109, 0.3629, -0.1078, 0.3599, -0.1075, 0.3593, -0.111, 0.3599, -0.1075, 0.3569, -0.1069, 0.3555, -0.1101, 0.3593, -0.111, 0.3555, -0.1101, 0.3547, -0.1129, 0.3593, -0.1143, 0.3593, -0.111, 0.3593, -0.1143, 0.3641, -0.1137, 0.3632, -0.1109, 0.354, -0.1094, 0.3555, -0.1101, 0.3569, -0.1069, 0.3556, -0.1065, 0.3537, -0.1093, 0.3519, -0.1127, 0.3532, -0.1136, 0.3551, -0.1103, 0.3537, -0.1093, 0.3551, -0.1103, 0.3566, -0.1075, 0.3549, -0.1067, 0.354, -0.1094, 0.3528, -0.1118, 0.3547, -0.1129, 0.3555, -0.1101, 0.358, -0.1129, 0.3551, -0.1103, 0.3532, -0.1136, 0.3557, -0.1157, 0.358, -0.1129, 0.3557, -0.1157, 0.3582, -0.1179, 0.3607, -0.1157, 0.358, -0.1129, 0.3607, -0.1157, 0.3629, -0.1139, 0.36, -0.1105, 0.358, -0.1129, 0.36, -0.1105, 0.3566, -0.1075, 0.3551, -0.1103, 0.3572, -0.1207, 0.3562, -0.1197, 0.3545, -0.1213, 0.3554, -0.1221, 0.3641, -0.1055, 0.364, -0.1035, 0.3629, -0.1034, 0.3629, -0.1054, 0.3641, -0.1055, 0.3629, -0.1054, 0.3629, -0.1078, 0.3643, -0.1078, 0.3572, -0.1207, 0.3593, -0.119, 0.3582, -0.1179, 0.3562, -0.1197, 0.3603, -0.105, 0.3629, -0.1054, 0.3629, -0.1034, 0.3607, -0.103, 0.3603, -0.105, 0.3607, -0.103, 0.3585, -0.1026, 0.3578, -0.1045, 0.3603, -0.105, 0.3578, -0.1045, 0.3569, -0.1069, 0.3599, -0.1075, 0.3603, -0.105, 0.3599, -0.1075, 0.3629, -0.1078, 0.3629, -0.1054, 0.3567, -0.1042, 0.3578, -0.1045, 0.3585, -0.1026, 0.3574, -0.1023, 0.3506, -0.1153, 0.3495, -0.1173, 0.3505, -0.118, 0.3517, -0.116, 0.3506, -0.1153, 0.3517, -0.116, 0.3532, -0.1136, 0.3519, -0.1127, 0.3567, -0.1042, 0.3556, -0.1065, 0.3569, -0.1069, 0.3578, -0.1045, 0.354, -0.1179, 0.3517, -0.116, 0.3505, -0.118, 0.3525, -0.1196, 0.354, -0.1179, 0.3525, -0.1196, 0.3545, -0.1213, 0.3562, -0.1197, 0.354, -0.1179, 0.3562, -0.1197, 0.3582, -0.1179, 0.3557, -0.1157, 0.354, -0.1179, 0.3557, -0.1157, 0.3532, -0.1136, 0.3517, -0.116, 0.3538, -0.1234, 0.353, -0.1227, 0.3516, -0.124, 0.3523, -0.1247, 0.3639, -0.1017, 0.3639, -0.09996, 0.363, -0.0999, 0.363, -0.1016, 0.3639, -0.1017, 0.363, -0.1016, 0.3629, -0.1034, 0.364, -0.1035, 0.3538, -0.1234, 0.3554, -0.1221, 0.3545, -0.1213, 0.353, -0.1227, 0.361, -0.1013, 0.363, -0.1016, 0.363, -0.0999, 0.3613, -0.09964, 0.361, -0.1013, 0.3613, -0.09964, 0.3596, -0.09928, 0.359, -0.1009, 0.361, -0.1013, 0.359, -0.1009, 0.3585, -0.1026, 0.3607, -0.103, 0.361, -0.1013, 0.3607, -0.103, 0.3629, -0.1034, 0.363, -0.1016, 0.3581, -0.1006, 0.359, -0.1009, 0.3596, -0.09928, 0.3588, -0.09905, 0.3485, -0.1192, 0.3477, -0.1209, 0.3485, -0.1214, 0.3494, -0.1198, 0.3485, -0.1192, 0.3494, -0.1198, 0.3505, -0.118, 0.3495, -0.1173, 0.3581, -0.1006, 0.3574, -0.1023, 0.3585, -0.1026, 0.359, -0.1009, 0.3512, -0.1212, 0.3494, -0.1198, 0.3485, -0.1214, 0.3501, -0.1227, 0.3512, -0.1212, 0.3501, -0.1227, 0.3516, -0.124, 0.353, -0.1227, 0.3512, -0.1212, 0.353, -0.1227, 0.3545, -0.1213, 0.3525, -0.1196, 0.3512, -0.1212, 0.3525, -0.1196, 0.3505, -0.118, 0.3494, -0.1198, 0.3508, -0.1258, 0.3502, -0.1251, 0.3492, -0.1255, 0.3493, -0.1262, 0.3637, -0.09835, 0.3632, -0.09713, 0.3627, -0.09747, 0.363, -0.09836, 0.3637, -0.09835, 0.363, -0.09836, 0.363, -0.0999, 0.3639, -0.09996, 0.3508, -0.1258, 0.3523, -0.1247, 0.3516, -0.124, 0.3502, -0.1251, 0.3616, -0.09814, 0.363, -0.09836, 0.3627, -0.09747, 0.3618, -0.09709, 0.3616, -0.09814, 0.3618, -0.09709, 0.3607, -0.09711, 0.3601, -0.09784, 0.3616, -0.09814, 0.3601, -0.09784, 0.3596, -0.09928, 0.3613, -0.09964, 0.3616, -0.09814, 0.3613, -0.09964, 0.363, -0.0999, 0.363, -0.09836, 0.3595, -0.09758, 0.3601, -0.09784, 0.3607, -0.09711, 0.3604, -0.09663, 0.3469, -0.1226, 0.3468, -0.1241, 0.3474, -0.124, 0.3476, -0.123, 0.3469, -0.1226, 0.3476, -0.123, 0.3485, -0.1214, 0.3477, -0.1209, 0.3595, -0.09758, 0.3588, -0.09905, 0.3596, -0.09928, 0.3601, -0.09784, 0.3489, -0.124, 0.3476, -0.123, 0.3474, -0.124, 0.3482, -0.125, 0.3489, -0.124, 0.3482, -0.125, 0.3492, -0.1255, 0.3502, -0.1251, 0.3489, -0.124, 0.3502, -0.1251, 0.3516, -0.124, 0.3501, -0.1227, 0.3489, -0.124, 0.3501, -0.1227, 0.3485, -0.1214, 0.3476, -0.123, 0.3669, -0.1531, 0.3545, -0.1513, 0.3545, -0.1579, 0.3656, -0.1597, 0.3669, -0.1531, 0.3656, -0.1597, 0.3767, -0.162, 0.3791, -0.1556, 0.3669, -0.1531, 0.3791, -0.1556, 0.3809, -0.1491, 0.368, -0.1464, 0.3669, -0.1531, 0.368, -0.1464, 0.355, -0.1446, 0.3545, -0.1513, 0.3835, -0.1566, 0.3791, -0.1556, 0.3767, -0.162, 0.3808, -0.1629, 0.4713, -0.2084, 0.4724, -0.2157, 0.477, -0.2156, 0.4761, -0.2083, 0.4713, -0.2084, 0.4761, -0.2083, 0.4759, -0.2009, 0.471, -0.2011, 0.3835, -0.1566, 0.3856, -0.1501, 0.3809, -0.1491, 0.3791, -0.1556, 0.4887, -0.2083, 0.4761, -0.2083, 0.477, -0.2156, 0.4887, -0.2155, 0.4887, -0.2083, 0.4887, -0.2155, 0.5005, -0.2154, 0.5012, -0.2082, 0.4887, -0.2083, 0.5012, -0.2082, 0.5014, -0.201, 0.4886, -0.2009, 0.4887, -0.2083, 0.4886, -0.2009, 0.4759, -0.2009, 0.4761, -0.2083, 0.5059, -0.2083, 0.5012, -0.2082, 0.5005, -0.2154, 0.505, -0.2155, 0.35, -0.1507, 0.3503, -0.1574, 0.3545, -0.1579, 0.3545, -0.1513, 0.35, -0.1507, 0.3545, -0.1513, 0.355, -0.1446, 0.3503, -0.1441, 0.5059, -0.2083, 0.5063, -0.2012, 0.5014, -0.201, 0.5012, -0.2082, 0.3646, -0.1656, 0.3544, -0.1639, 0.3543, -0.1694, 0.3636, -0.1709, 0.3646, -0.1656, 0.3636, -0.1709, 0.3728, -0.1728, 0.3747, -0.1677, 0.3646, -0.1656, 0.3747, -0.1677, 0.3767, -0.162, 0.3656, -0.1597, 0.3646, -0.1656, 0.3656, -0.1597, 0.3545, -0.1579, 0.3544, -0.1639, 0.3786, -0.1686, 0.3747, -0.1677, 0.3728, -0.1728, 0.3765, -0.1738, 0.4736, -0.2222, 0.4748, -0.2282, 0.4788, -0.2279, 0.4779, -0.2221, 0.4736, -0.2222, 0.4779, -0.2221, 0.477, -0.2156, 0.4724, -0.2157, 0.3786, -0.1686, 0.3808, -0.1629, 0.3767, -0.162, 0.3747, -0.1677, 0.4888, -0.2218, 0.4779, -0.2221, 0.4788, -0.2279, 0.4889, -0.2276, 0.4888, -0.2218, 0.4889, -0.2276, 0.4989, -0.2276, 0.4997, -0.2218, 0.4888, -0.2218, 0.4997, -0.2218, 0.5005, -0.2154, 0.4887, -0.2155, 0.4888, -0.2218, 0.4887, -0.2155, 0.477, -0.2156, 0.4779, -0.2221, 0.504, -0.2219, 0.4997, -0.2218, 0.4989, -0.2276, 0.503, -0.2279, 0.3504, -0.1634, 0.3505, -0.169, 0.3543, -0.1694, 0.3544, -0.1639, 0.3504, -0.1634, 0.3544, -0.1639, 0.3545, -0.1579, 0.3503, -0.1574, 0.504, -0.2219, 0.505, -0.2155, 0.5005, -0.2154, 0.4997, -0.2218, 0.3626, -0.1759, 0.3543, -0.1746, 0.3561, -0.1777, 0.362, -0.1795, 0.3626, -0.1759, 0.362, -0.1795, 0.3681, -0.1799, 0.3709, -0.1776, 0.3626, -0.1759, 0.3709, -0.1776, 0.3728, -0.1728, 0.3636, -0.1709, 0.3626, -0.1759, 0.3636, -0.1709, 0.3543, -0.1694, 0.3543, -0.1746, 0.3743, -0.1788, 0.3709, -0.1776, 0.3681, -0.1799, 0.37, -0.1819, 0.4761, -0.2338, 0.48, -0.2379, 0.4825, -0.2362, 0.4799, -0.2333, 0.4761, -0.2338, 0.4799, -0.2333, 0.4788, -0.2279, 0.4748, -0.2282, 0.3743, -0.1788, 0.3765, -0.1738, 0.3728, -0.1728, 0.3709, -0.1776, 0.4889, -0.233, 0.4799, -0.2333, 0.4825, -0.2362, 0.489, -0.2369, 0.4889, -0.233, 0.489, -0.2369, 0.4955, -0.2361, 0.498, -0.2331, 0.4889, -0.233, 0.498, -0.2331, 0.4989, -0.2276, 0.4889, -0.2276, 0.4889, -0.233, 0.4889, -0.2276, 0.4788, -0.2279, 0.4799, -0.2333, 0.5017, -0.2335, 0.498, -0.2331, 0.4955, -0.2361, 0.498, -0.2377, 0.3508, -0.1744, 0.3536, -0.1788, 0.3561, -0.1777, 0.3543, -0.1746, 0.3508, -0.1744, 0.3543, -0.1746, 0.3543, -0.1694, 0.3505, -0.169, 0.5017, -0.2335, 0.503, -0.2279, 0.4989, -0.2276, 0.498, -0.2331])
me_plane_002.materials.append(mat_material_003)
me_plane_002.use_remesh_preserve_volume = False
me_plane_002.use_remesh_preserve_attributes = False
me_plane_002.use_mirror_vertex_groups = False
me_plane_002.use_paint_bone_selection = False
me_plane_002.use_paint_mask = True
me_plane_002.update()
me_plane_001 = bpy.data.meshes.new('Plane.001')
me_plane_001.from_pydata([(0.0, -0.07193, 4.583), (0.0, -0.2389, 2.406), (-0.2743, 0.003556, 2.45), (0.2743, 0.003556, 2.45), (0.0, -0.7331, 2.779), (-0.5572, -0.1866, 2.882), (0.5572, -0.1866, 2.882), (0.0, -1.025, 3.561), (-0.7748, -0.2606, 3.564), (0.7748, -0.2606, 3.564), (0.0, -0.7353, 4.388), (-0.6167, -0.1289, 4.275), (0.6167, -0.1289, 4.275), (0.4284, -0.08616, 4.506), (-0.4284, -0.08616, 4.506), (0.0, -0.5074, 4.584), (0.2124, -0.1783, 2.417), (0.0, -0.3813, 2.561), (-0.2124, -0.1783, 2.417), (-0.3329, -0.06474, 2.635), (0.3329, -0.06474, 2.635), (0.4179, -0.5965, 2.805), (0.0, -1.034, 3.099), (-0.4179, -0.5965, 2.805), (-0.7653, -0.2794, 3.192), (0.7653, -0.2794, 3.192), (0.5811, -0.8335, 3.562), (0.0, -0.8697, 4.033), (-0.5811, -0.8335, 3.562), (-0.6904, -0.1903, 3.944), (0.6904, -0.1903, 3.944), (0.4626, -0.5837, 4.359), (-0.4626, -0.5837, 4.359), (0.2513, -0.3022, 2.579), (-0.2513, -0.3022, 2.579), (0.5739, -0.8455, 3.123), (-0.5739, -0.8455, 3.123), (0.3274, -0.4192, 4.506), (-0.3274, -0.4192, 4.506), (0.5178, -0.6998, 4.011), (-0.5178, -0.6998, 4.011)], [], [(0, 14, 38, 15), (0, 15, 37, 13), (1, 16, 33, 17), (1, 17, 34, 18), (2, 18, 34, 19), (3, 20, 33, 16), (4, 21, 35, 22), (4, 22, 36, 23), (4, 23, 34, 17), (4, 17, 33, 21), (5, 23, 36, 24), (5, 19, 34, 23), (6, 25, 35, 21), (6, 21, 33, 20), (7, 26, 39, 27), (7, 27, 40, 28), (7, 28, 36, 22), (7, 22, 35, 26), (8, 28, 40, 29), (8, 24, 36, 28), (9, 30, 39, 26), (9, 26, 35, 25), (10, 31, 37, 15), (10, 15, 38, 32), (10, 32, 40, 27), (10, 27, 39, 31), (11, 32, 38, 14), (11, 29, 40, 32), (12, 13, 37, 31), (12, 31, 39, 30)])
_uv = me_plane_001.uv_layers.new(name='face')
_uv.uv.foreach_set('vector', [0.5076, 0.9605, 0.3125, 0.9242, 0.3665, 0.8863, 0.5017, 0.9247, 0.5076, 0.9605, 0.5017, 0.9247, 0.6407, 0.8863, 0.7086, 0.91, 0.5036, 0.06597, 0.5926, 0.07029, 0.6089, 0.1337, 0.5036, 0.1264, 0.5036, 0.06597, 0.5036, 0.1264, 0.3984, 0.1337, 0.4147, 0.07029, 0.3888, 0.08325, 0.4147, 0.07029, 0.3984, 0.1337, 0.3643, 0.1554, 0.6185, 0.08325, 0.643, 0.1554, 0.6089, 0.1337, 0.5926, 0.07029, 0.5036, 0.2117, 0.6786, 0.2218, 0.7202, 0.346, 0.5036, 0.3369, 0.5036, 0.2117, 0.5036, 0.3369, 0.2871, 0.346, 0.3287, 0.2218, 0.5036, 0.2117, 0.3287, 0.2218, 0.3984, 0.1337, 0.5036, 0.1264, 0.5036, 0.2117, 0.5036, 0.1264, 0.6089, 0.1337, 0.6786, 0.2218, 0.2703, 0.252, 0.3287, 0.2218, 0.2871, 0.346, 0.2161, 0.3731, 0.2703, 0.252, 0.3643, 0.1554, 0.3984, 0.1337, 0.3287, 0.2218, 0.7369, 0.252, 0.7912, 0.3731, 0.7202, 0.346, 0.6786, 0.2218, 0.7369, 0.252, 0.6786, 0.2218, 0.6089, 0.1337, 0.643, 0.1554, 0.5036, 0.5172, 0.7469, 0.5175, 0.7204, 0.6931, 0.5036, 0.7018, 0.5036, 0.5172, 0.5036, 0.7018, 0.2868, 0.6931, 0.2604, 0.5175, 0.5036, 0.5172, 0.2604, 0.5175, 0.2871, 0.346, 0.5036, 0.3369, 0.5036, 0.5172, 0.5036, 0.3369, 0.7202, 0.346, 0.7469, 0.5175, 0.1793, 0.5186, 0.2604, 0.5175, 0.2868, 0.6931, 0.1532, 0.6857, 0.1793, 0.5186, 0.2161, 0.3731, 0.2871, 0.346, 0.2604, 0.5175, 0.828, 0.5186, 0.8343, 0.6668, 0.7204, 0.6931, 0.7469, 0.5175, 0.828, 0.5186, 0.7469, 0.5175, 0.7202, 0.346, 0.7912, 0.3731, 0.5036, 0.8402, 0.6973, 0.8292, 0.6407, 0.8863, 0.5017, 0.9247, 0.5036, 0.8402, 0.5017, 0.9247, 0.3665, 0.8863, 0.31, 0.8292, 0.5036, 0.8402, 0.31, 0.8292, 0.2868, 0.6931, 0.5036, 0.7018, 0.5036, 0.8402, 0.5036, 0.7018, 0.7204, 0.6931, 0.6973, 0.8292, 0.2021, 0.8199, 0.31, 0.8292, 0.3665, 0.8863, 0.3125, 0.9242, 0.2021, 0.8199, 0.1532, 0.6857, 0.2868, 0.6931, 0.31, 0.8292, 0.7933, 0.8089, 0.7086, 0.91, 0.6407, 0.8863, 0.6973, 0.8292, 0.7933, 0.8089, 0.6973, 0.8292, 0.7204, 0.6931, 0.8343, 0.6668])
_uv.active_render = True
_uv = me_plane_001.uv_layers.new(name='UVMap')
_uv.uv.foreach_set('vector', [0.4968, 0.9741, 0.342, 0.9407, 0.3784, 0.9407, 0.4968, 0.9746, 0.4968, 0.9741, 0.4968, 0.9746, 0.6152, 0.9407, 0.6517, 0.9407, 0.4968, 0.02814, 0.5736, 0.03295, 0.5877, 0.1035, 0.4968, 0.09542, 0.4968, 0.02814, 0.4968, 0.09542, 0.406, 0.1035, 0.42, 0.03295, 0.05425, -0.2395, 0.07102, -0.2296, 0.0678, -0.2093, 0.04504, -0.2212, 0.596, 0.04737, 0.6171, 0.1276, 0.5877, 0.1035, 0.5736, 0.03295, 0.4968, 0.1903, 0.6479, 0.2015, 0.7043, 0.3396, 0.4968, 0.3295, 0.4968, 0.1903, 0.4968, 0.3295, 0.2893, 0.3396, 0.3457, 0.2015, 0.4968, 0.1903, 0.3457, 0.2015, 0.406, 0.1035, 0.4968, 0.09542, 0.4968, 0.1903, 0.4968, 0.09542, 0.5877, 0.1035, 0.6479, 0.2015, 0.2954, 0.2351, 0.3457, 0.2015, 0.2893, 0.3396, 0.2202, 0.3698, 0.2954, 0.2351, 0.3765, 0.1276, 0.406, 0.1035, 0.3457, 0.2015, 0.6983, 0.2351, 0.7734, 0.3698, 0.7043, 0.3396, 0.6479, 0.2015, 0.6983, 0.2351, 0.6479, 0.2015, 0.5877, 0.1035, 0.6171, 0.1276, 0.4968, 0.53, 0.7069, 0.5304, 0.684, 0.7257, 0.4968, 0.7354, 0.4968, 0.53, 0.4968, 0.7354, 0.3096, 0.7257, 0.2868, 0.5304, 0.4968, 0.53, 0.2868, 0.5304, 0.2893, 0.3396, 0.4968, 0.3295, 0.4968, 0.53, 0.4968, 0.3295, 0.7043, 0.3396, 0.7069, 0.5304, 0.2167, 0.5316, 0.2868, 0.5304, 0.3096, 0.7257, 0.2472, 0.6965, 0.2167, 0.5316, 0.2202, 0.3698, 0.2893, 0.3396, 0.2868, 0.5304, 0.7769, 0.5316, 0.7464, 0.6965, 0.684, 0.7257, 0.7069, 0.5304, 0.7769, 0.5316, 0.7069, 0.5304, 0.7043, 0.3396, 0.7734, 0.3698, 0.4968, 0.8893, 0.664, 0.8771, 0.6152, 0.9407, 0.4968, 0.9746, 0.4968, 0.8893, 0.4968, 0.9746, 0.3784, 0.9407, 0.3296, 0.8771, 0.4968, 0.8893, 0.3296, 0.8771, 0.3096, 0.7257, 0.4968, 0.7354, 0.4968, 0.8893, 0.4968, 0.7354, 0.684, 0.7257, 0.664, 0.8771, 0.2739, 0.8405, 0.3296, 0.8771, 0.3784, 0.9407, 0.342, 0.9407, 0.2739, 0.8405, 0.2472, 0.6965, 0.3096, 0.7257, 0.3296, 0.8771, 0.7198, 0.8405, 0.6517, 0.9407, 0.6152, 0.9407, 0.664, 0.8771, 0.7198, 0.8405, 0.664, 0.8771, 0.684, 0.7257, 0.7464, 0.6965])
me_plane_001.materials.append(mat_material_002)
me_plane_001.use_remesh_preserve_volume = False
me_plane_001.use_remesh_preserve_attributes = False
me_plane_001.use_mirror_x = True
me_plane_001.use_paint_bone_selection = False
me_plane_001.use_paint_mask = True
me_plane_001.update()
me_plane = bpy.data.meshes.new('Plane')
me_plane.from_pydata([(-0.7016, 0.2084, 0.007057), (0.0, 0.3827, 1.5), (-1.053, 0.1121, 1.311), (0.0, -0.1978, -0.4586), (-0.5496, 0.7261, -0.2774), (0.0, -0.7722, 1.385), (0.0, 0.4251, -0.9739), (0.0, 0.212, 1.997), (0.0, -0.5429, 2.057), (0.0, 0.8711, -0.3086), (0.0, -0.2166, 2.683), (-0.2447, -0.03655, 2.713), (0.0, 0.147, 2.745), (0.0, -0.4263, 0.3816), (-0.7802, 0.142, 0.5218), (0.0, 0.5687, 0.7176), (0.0, 0.2759, 1.723), (-0.714, 0.1968, 0.2337), (-0.5739, 0.5863, -0.07935), (0.0, -0.1894, -0.1534), (0.0, 0.6012, 0.3574), (-0.3445, 0.872, -0.2987), (0.0, 0.7345, -0.8086), (0.0, -0.3071, 2.258), (0.0, 0.2584, 2.224), (-0.937, -0.2025, 2.004), (0.0, -0.709, 1.741), (-0.6169, 0.3777, 1.985), (-0.9765, -0.4036, 1.325), (0.0, -0.6383, 0.8686), (-1.145, 0.1412, 1.666), (-0.639, 0.489, 1.398), (-0.8676, 0.05571, 0.8287), (0.0, 0.5142, 1.135), (-0.2057, -0.1698, 2.692), (-0.1868, 0.09964, 2.736), (-0.6229, 0.003253, 2.25), (-0.6605, -0.2095, 0.428), (-0.4108, 0.4877, 0.7107), (-0.7439, -0.4046, 0.8377), (-0.4673, 0.4609, 1.037), (-1.026, -0.3009, 1.675), (-0.6802, 0.4022, 1.685), (-0.5543, -0.2219, 2.248), (-0.2856, 0.2122, 2.241), (-0.3402, 0.4956, 0.3764), (0.0, 0.7023, 0.007558), (-0.3164, 0.6862, -0.03283), (0.0, -0.2927, 0.1049), (-0.5999, -0.167, 0.135), (0.0, -0.2144, -0.02676), (-0.5714, -0.09807, -0.06198), (0.0, 0.6363, 0.1844), (-0.3325, 0.5604, 0.1578), (0.0, 0.03056, -0.8457), (-1.017, 0.1349, 2.004), (0.0, -0.2812, 2.344), (-0.429, -0.002002, 2.356), (0.0, 0.255, 2.327), (-0.4692, -0.2034, 2.339), (-0.2353, 0.211, 2.33), (-0.3195, 0.4267, 1.444), (-0.2003, -0.1852, -0.4721), (-0.6042, -0.5879, 1.355), (-0.207, 0.3527, -0.9256), (-0.3085, 0.2858, 1.991), (-0.5839, -0.3727, 2.03), (-0.166, 0.8683, -0.3061), (-0.1317, -0.1897, 2.688), (-0.1186, 0.1204, 2.74), (-0.407, -0.3178, 0.4051), (-0.2199, 0.5246, 0.7111), (-0.3401, 0.3263, 1.704), (-0.3216, -0.1563, -0.1738), (-0.1879, 0.5451, 0.3599), (-0.1732, 0.6632, -0.8009), (-0.3925, -0.2645, 2.253), (-0.1428, 0.234, 2.233), (-0.6286, -0.5049, 1.708), (-0.4765, -0.521, 0.8537), (-0.2424, 0.483, 1.093), (-0.1663, 0.6808, -0.01876), (-0.3763, -0.231, 0.1195), (-0.3577, -0.1512, -0.04342), (-0.1795, 0.5878, 0.1641), (-0.1765, 0.001585, -0.8154), (-0.1177, 0.2323, 2.329), (-0.2972, -0.2432, 2.341), (-0.1469, -0.252, 2.494), (-0.2579, -0.222, 2.468), (-0.3133, -0.03262, 2.516), (-0.2349, 0.1519, 2.538), (-0.1354, 0.1822, 2.566), (0.0, -0.2819, 2.483), (0.0, 0.2126, 2.566), (-0.7177, 0.179, -0.08032), (-0.6657, 0.6797, -0.3883), (0.0, 0.8505, -0.5798), (0.0, -0.1944, -0.104), (-0.7136, 0.5076, -0.1569), (-0.474, 0.8049, -0.5628), (-0.5445, -0.1129, -0.1406), (-0.3408, -0.1481, -0.1205), (-0.1874, 0.8202, -0.5804), (-0.761, 0.3765, -0.2798), (-0.7117, 0.5089, -0.4916), (-0.5051, 0.5209, -0.6982), (-0.5092, -0.1335, -0.199), (-0.7319, 0.1423, -0.1558), (-0.3507, -0.17, -0.4885), (-0.2965, -0.02739, -0.7851), (-0.3499, 0.2797, -0.8775)], [], [(49, 17, 0, 51), (95, 99, 104, 108), (61, 31, 42, 72), (61, 80, 40, 31), (2, 28, 41, 30), (2, 30, 42, 31), (2, 31, 40, 32), (2, 32, 39, 28), (62, 73, 107, 109), (96, 105, 104, 99), (4, 18, 47, 21), (96, 100, 106, 105), (63, 78, 41, 28), (63, 28, 39, 79), (64, 111, 106, 75), (65, 72, 42, 27), (65, 27, 44, 77), (66, 76, 43, 25), (66, 25, 41, 78), (67, 21, 47, 81), (103, 75, 106, 100), (87, 59, 43, 76), (57, 60, 44, 36), (57, 36, 43, 59), (86, 77, 44, 60), (70, 79, 39, 37), (70, 37, 49, 82), (14, 37, 39, 32), (14, 32, 40, 38), (14, 38, 45, 17), (14, 17, 49, 37), (71, 38, 40, 80), (71, 74, 45, 38), (81, 47, 53, 84), (47, 18, 0, 53), (102, 101, 107, 73), (82, 49, 51, 83), (101, 95, 108, 107), (53, 0, 17, 45), (84, 53, 45, 74), (62, 109, 110, 85), (85, 110, 111, 64), (25, 55, 30, 41), (92, 86, 60, 91), (30, 55, 27, 42), (27, 55, 36, 44), (55, 25, 43, 36), (90, 57, 59, 89), (90, 91, 60, 57), (88, 89, 59, 87), (93, 88, 87, 56), (94, 58, 86, 92), (54, 85, 64, 6), (3, 62, 85, 54), (52, 84, 74, 20), (48, 82, 83, 50), (98, 102, 73, 19), (46, 81, 84, 52), (15, 20, 74, 71), (15, 71, 80, 33), (13, 70, 82, 48), (13, 29, 79, 70), (58, 24, 77, 86), (56, 87, 76, 23), (97, 22, 75, 103), (9, 67, 81, 46), (8, 66, 78, 26), (8, 23, 76, 66), (7, 65, 77, 24), (7, 16, 72, 65), (6, 64, 75, 22), (5, 63, 79, 29), (5, 26, 78, 63), (3, 19, 73, 62), (1, 33, 80, 61), (1, 61, 72, 16), (34, 68, 10, 12, 69, 35, 11), (68, 34, 89, 88), (11, 35, 91, 90), (34, 11, 90, 89), (35, 69, 92, 91), (10, 68, 88, 93), (69, 12, 94, 92), (9, 97, 103, 67), (50, 83, 102, 98), (51, 0, 95, 101), (83, 51, 101, 102), (67, 103, 100, 21), (4, 21, 100, 96), (4, 96, 99, 18), (0, 18, 99, 95)])
_uv = me_plane.uv_layers.new(name='face')
_uv.uv.foreach_set('vector', [0.2113, 0.1988, 0.137, 0.1968, 0.1272, 0.1668, 0.2072, 0.178, 0.1393, 0.1554, 0.1186, 0.1336, 0.1291, 0.1265, 0.1514, 0.1441, 0.05578, 0.3701, 0.08595, 0.3663, 0.08525, 0.4218, 0.05927, 0.4232, 0.05578, 0.3701, 0.04894, 0.3167, 0.08419, 0.311, 0.08595, 0.3663, 0.1485, 0.3647, 0.2087, 0.3666, 0.1904, 0.4313, 0.1399, 0.4114, 0.1485, 0.3647, 0.1399, 0.4114, 0.08525, 0.4218, 0.08595, 0.3663, 0.1485, 0.3647, 0.08595, 0.3663, 0.08419, 0.311, 0.1523, 0.3056, 0.1485, 0.3647, 0.1523, 0.3056, 0.2181, 0.3019, 0.2087, 0.3666, 0.2396, 0.09381, 0.2419, 0.1549, 0.2024, 0.1567, 0.2178, 0.09229, 0.1143, 0.1084, 0.1221, 0.1019, 0.1291, 0.1265, 0.1186, 0.1336, 0.1065, 0.1148, 0.1082, 0.1407, 0.07927, 0.1545, 0.08324, 0.1132, 0.1143, 0.1084, 0.1023, 0.09202, 0.1214, 0.07084, 0.1221, 0.1019, 0.2398, 0.3731, 0.2186, 0.4378, 0.1904, 0.4313, 0.2087, 0.3666, 0.2398, 0.3731, 0.2087, 0.3666, 0.2181, 0.3019, 0.2536, 0.3043, 0.1423, 0.02216, 0.1503, 0.04426, 0.1214, 0.07084, 0.1022, 0.03867, 0.05524, 0.4748, 0.05927, 0.4232, 0.08525, 0.4218, 0.07481, 0.4712, 0.05524, 0.4748, 0.07481, 0.4712, 0.09057, 0.5158, 0.06813, 0.5215, 0.2085, 0.4888, 0.1914, 0.5269, 0.1674, 0.5178, 0.1865, 0.4806, 0.2085, 0.4888, 0.1865, 0.4806, 0.1904, 0.4313, 0.2186, 0.4378, 0.05356, 0.09988, 0.08324, 0.1132, 0.07927, 0.1545, 0.04287, 0.1484, 0.0779, 0.06928, 0.1022, 0.03867, 0.1214, 0.07084, 0.1023, 0.09202, 0.1892, 0.5415, 0.1681, 0.5336, 0.1674, 0.5178, 0.1914, 0.5269, 0.1319, 0.5355, 0.09353, 0.5371, 0.09057, 0.5158, 0.1294, 0.5226, 0.1319, 0.5355, 0.1294, 0.5226, 0.1674, 0.5178, 0.1681, 0.5336, 0.07193, 0.5418, 0.06813, 0.5215, 0.09057, 0.5158, 0.09353, 0.5371, 0.2529, 0.2311, 0.2536, 0.3043, 0.2181, 0.3019, 0.2167, 0.2339, 0.2529, 0.2311, 0.2167, 0.2339, 0.2113, 0.1988, 0.2487, 0.1957, 0.1472, 0.2467, 0.2167, 0.2339, 0.2181, 0.3019, 0.1523, 0.3056, 0.1472, 0.2467, 0.1523, 0.3056, 0.08419, 0.311, 0.07697, 0.2577, 0.1472, 0.2467, 0.07697, 0.2577, 0.07692, 0.1944, 0.137, 0.1968, 0.1472, 0.2467, 0.137, 0.1968, 0.2113, 0.1988, 0.2167, 0.2339, 0.04024, 0.2628, 0.07697, 0.2577, 0.08419, 0.311, 0.04894, 0.3167, 0.04024, 0.2628, 0.03849, 0.1939, 0.07692, 0.1944, 0.07697, 0.2577, 0.04287, 0.1484, 0.07927, 0.1545, 0.07749, 0.1837, 0.03953, 0.1797, 0.07927, 0.1545, 0.1082, 0.1407, 0.1272, 0.1668, 0.07749, 0.1837, 0.2437, 0.1642, 0.2048, 0.1674, 0.2024, 0.1567, 0.2419, 0.1549, 0.2487, 0.1957, 0.2113, 0.1988, 0.2072, 0.178, 0.2454, 0.1736, 0.2048, 0.1674, 0.1393, 0.1554, 0.1514, 0.1441, 0.2024, 0.1567, 0.07749, 0.1837, 0.1272, 0.1668, 0.137, 0.1968, 0.07692, 0.1944, 0.03953, 0.1797, 0.07749, 0.1837, 0.07692, 0.1944, 0.03849, 0.1939, 0.2396, 0.09381, 0.2178, 0.09229, 0.1865, 0.06157, 0.1946, 0.04077, 0.1946, 0.04077, 0.1865, 0.06157, 0.1503, 0.04426, 0.1423, 0.02216, 0.1865, 0.4806, 0.1337, 0.4764, 0.1399, 0.4114, 0.1904, 0.4313, 0.07573, 0.5621, 0.07193, 0.5418, 0.09353, 0.5371, 0.0965, 0.5584, 0.1399, 0.4114, 0.1337, 0.4764, 0.07481, 0.4712, 0.08525, 0.4218, 0.07481, 0.4712, 0.1337, 0.4764, 0.1294, 0.5226, 0.09057, 0.5158, 0.1337, 0.4764, 0.1865, 0.4806, 0.1674, 0.5178, 0.1294, 0.5226, 0.1345, 0.5485, 0.1319, 0.5355, 0.1681, 0.5336, 0.1688, 0.5494, 0.1345, 0.5485, 0.0965, 0.5584, 0.09353, 0.5371, 0.1319, 0.5355, 0.187, 0.556, 0.1688, 0.5494, 0.1681, 0.5336, 0.1892, 0.5415, 0.2052, 0.5626, 0.187, 0.556, 0.1892, 0.5415, 0.2103, 0.5493, 0.05496, 0.5658, 0.05032, 0.5465, 0.07193, 0.5418, 0.07573, 0.5621, 0.2027, 0.01997, 0.1946, 0.04077, 0.1423, 0.02216, 0.1343, 5.376e-05, 0.2615, 0.09533, 0.2396, 0.09381, 0.1946, 0.04077, 0.2027, 0.01997, 0.001574, 0.1757, 0.03953, 0.1797, 0.03849, 0.1939, 5.376e-05, 0.1934, 0.2862, 0.1925, 0.2487, 0.1957, 0.2454, 0.1736, 0.2836, 0.1691, 0.2825, 0.1611, 0.2437, 0.1642, 0.2419, 0.1549, 0.2814, 0.153, 0.006461, 0.1423, 0.04287, 0.1484, 0.03953, 0.1797, 0.001574, 0.1757, 0.003507, 0.2679, 5.376e-05, 0.1934, 0.03849, 0.1939, 0.04024, 0.2628, 0.003507, 0.2679, 0.04024, 0.2628, 0.04894, 0.3167, 0.01369, 0.3224, 0.2891, 0.2283, 0.2529, 0.2311, 0.2487, 0.1957, 0.2862, 0.1925, 0.2891, 0.2283, 0.2891, 0.3068, 0.2536, 0.3043, 0.2529, 0.2311, 0.05032, 0.5465, 0.04568, 0.5272, 0.06813, 0.5215, 0.07193, 0.5418, 0.2103, 0.5493, 0.1892, 0.5415, 0.1914, 0.5269, 0.2154, 0.5359, 0.05346, 0.04654, 0.08304, 0.006502, 0.1022, 0.03867, 0.0779, 0.06928, 0.02389, 0.08658, 0.05356, 0.09988, 0.04287, 0.1484, 0.006461, 0.1423, 0.2304, 0.497, 0.2085, 0.4888, 0.2186, 0.4378, 0.2467, 0.4443, 0.2304, 0.497, 0.2154, 0.5359, 0.1914, 0.5269, 0.2085, 0.4888, 0.03566, 0.4785, 0.05524, 0.4748, 0.06813, 0.5215, 0.04568, 0.5272, 0.03566, 0.4785, 0.03329, 0.4246, 0.05927, 0.4232, 0.05524, 0.4748, 0.1343, 5.376e-05, 0.1423, 0.02216, 0.1022, 0.03867, 0.08304, 0.006502, 0.2709, 0.3796, 0.2398, 0.3731, 0.2536, 0.3043, 0.2891, 0.3068, 0.2709, 0.3796, 0.2467, 0.4443, 0.2186, 0.4378, 0.2398, 0.3731, 0.2615, 0.09533, 0.2814, 0.153, 0.2419, 0.1549, 0.2396, 0.09381, 0.02561, 0.3739, 0.01369, 0.3224, 0.04894, 0.3167, 0.05578, 0.3701, 0.02561, 0.3739, 0.05578, 0.3701, 0.05927, 0.4232, 0.03329, 0.4246, 0.1621, 0.553, 0.1715, 0.5569, 0.1853, 0.5631, 0.07488, 0.5654, 0.09104, 0.5613, 0.1024, 0.5585, 0.1339, 0.5525, 0.1715, 0.5569, 0.1621, 0.553, 0.1688, 0.5494, 0.187, 0.556, 0.1339, 0.5525, 0.1024, 0.5585, 0.0965, 0.5584, 0.1345, 0.5485, 0.1621, 0.553, 0.1339, 0.5525, 0.1345, 0.5485, 0.1688, 0.5494, 0.1024, 0.5585, 0.09104, 0.5613, 0.07573, 0.5621, 0.0965, 0.5584, 0.1853, 0.5631, 0.1715, 0.5569, 0.187, 0.556, 0.2052, 0.5626, 0.09104, 0.5613, 0.07488, 0.5654, 0.05496, 0.5658, 0.07573, 0.5621, 0.02389, 0.08658, 0.05346, 0.04654, 0.0779, 0.06928, 0.05356, 0.09988, 0.2836, 0.1691, 0.2454, 0.1736, 0.2437, 0.1642, 0.2825, 0.1611, 0.2072, 0.178, 0.1272, 0.1668, 0.1393, 0.1554, 0.2048, 0.1674, 0.2454, 0.1736, 0.2072, 0.178, 0.2048, 0.1674, 0.2437, 0.1642, 0.05356, 0.09988, 0.0779, 0.06928, 0.1023, 0.09202, 0.08324, 0.1132, 0.1065, 0.1148, 0.08324, 0.1132, 0.1023, 0.09202, 0.1143, 0.1084, 0.1065, 0.1148, 0.1143, 0.1084, 0.1186, 0.1336, 0.1082, 0.1407, 0.1272, 0.1668, 0.1082, 0.1407, 0.1186, 0.1336, 0.1393, 0.1554])
_uv.active_render = True
_uv = me_plane.uv_layers.new(name='UVMap')
_uv.uv.foreach_set('vector', [0.5114, -0.4069, 0.5117, -0.405, 0.511, -0.4049, 0.5111, -0.4065, 0.5109, -0.4051, 0.5106, -0.4048, 0.5105, -0.405, 0.5107, -0.4053, 0.5174, -0.3885, 0.5251, -0.3912, 0.5472, -0.3632, 0.5285, -0.3609, 0.5174, -0.3885, 0.513, -0.3979, 0.5163, -0.3995, 0.5251, -0.3912, 0.5301, -0.4072, 0.5219, -0.4195, 0.5453, -0.4455, 0.5579, -0.4089, 0.5301, -0.4072, 0.5579, -0.4089, 0.5472, -0.3632, 0.5251, -0.3912, 0.5301, -0.4072, 0.5251, -0.3912, 0.5163, -0.3995, 0.5178, -0.406, 0.5301, -0.4072, 0.5178, -0.406, 0.5147, -0.4109, 0.5219, -0.4195, 0.5099, -0.4058, 0.5102, -0.4062, 0.5107, -0.406, 0.51, -0.4057, 0.5103, -0.4049, 0.5102, -0.405, 0.5105, -0.405, 0.5106, -0.4048, 0.5103, -0.4048, 0.5107, -0.4047, 0.5106, -0.4042, 0.5102, -0.4046, 0.5103, -0.4049, 0.5101, -0.4048, 0.51, -0.405, 0.5102, -0.405, 0.5158, -0.4217, 0.5275, -0.4496, 0.5453, -0.4455, 0.5219, -0.4195, 0.5158, -0.4217, 0.5219, -0.4195, 0.5147, -0.4109, 0.5122, -0.4117, 0.5098, -0.4052, 0.5099, -0.4052, 0.51, -0.405, 0.5099, -0.405, 0.5276, -0.3182, 0.5285, -0.3609, 0.5472, -0.3632, 0.5454, -0.3191, 0.5276, -0.3182, 0.5454, -0.3191, 0.545, -0.2776, 0.5274, -0.2788, 0.5296, -0.486, 0.5313, -0.5211, 0.5529, -0.5219, 0.5495, -0.4842, 0.5296, -0.486, 0.5495, -0.4842, 0.5453, -0.4455, 0.5275, -0.4496, 0.51, -0.4046, 0.5102, -0.4046, 0.5106, -0.4042, 0.5102, -0.404, 0.5099, -0.4048, 0.5099, -0.405, 0.51, -0.405, 0.5101, -0.4048, 0.528, -0.5322, 0.5462, -0.5329, 0.5529, -0.5219, 0.5313, -0.5211, 0.558, -0.2471, 0.5394, -0.2644, 0.545, -0.2776, 0.5625, -0.2544, 0.5683, -0.55, 0.5755, -0.5435, 0.5529, -0.5219, 0.5462, -0.5329, 0.5246, -0.2654, 0.5274, -0.2788, 0.545, -0.2776, 0.5394, -0.2644, 0.5109, -0.4079, 0.5122, -0.4117, 0.5147, -0.4109, 0.512, -0.4076, 0.5109, -0.4079, 0.512, -0.4076, 0.5114, -0.4069, 0.5106, -0.4072, 0.5134, -0.4053, 0.512, -0.4076, 0.5147, -0.4109, 0.5178, -0.406, 0.5134, -0.4053, 0.5178, -0.406, 0.5163, -0.3995, 0.5129, -0.4021, 0.5134, -0.4053, 0.5129, -0.4021, 0.511, -0.4038, 0.5117, -0.405, 0.5134, -0.4053, 0.5117, -0.405, 0.5114, -0.4069, 0.512, -0.4076, 0.5113, -0.4013, 0.5129, -0.4021, 0.5163, -0.3995, 0.513, -0.3979, 0.5113, -0.4013, 0.5104, -0.4034, 0.511, -0.4038, 0.5129, -0.4021, 0.5102, -0.404, 0.5106, -0.4042, 0.5109, -0.4039, 0.5103, -0.4036, 0.5106, -0.4042, 0.5107, -0.4047, 0.511, -0.4049, 0.5109, -0.4039, 0.5103, -0.4064, 0.5109, -0.4062, 0.5107, -0.406, 0.5102, -0.4062, 0.5106, -0.4072, 0.5114, -0.4069, 0.5111, -0.4065, 0.5104, -0.4067, 0.5109, -0.4062, 0.5109, -0.4051, 0.5107, -0.4053, 0.5107, -0.406, 0.5109, -0.4039, 0.511, -0.4049, 0.5117, -0.405, 0.511, -0.4038, 0.5103, -0.4036, 0.5109, -0.4039, 0.511, -0.4038, 0.5104, -0.4034, 0.5099, -0.4058, 0.51, -0.4057, 0.5098, -0.4054, 0.5098, -0.4055, 0.5098, -0.4055, 0.5098, -0.4054, 0.5099, -0.4052, 0.5098, -0.4052, 0.5495, -0.4842, 0.5606, -0.3185, 0.5579, -0.4089, 0.5453, -0.4455, 0.5218, -0.252, 0.5246, -0.2654, 0.5394, -0.2644, 0.5339, -0.2513, 0.5579, -0.4089, 0.5606, -0.3185, 0.5454, -0.3191, 0.5472, -0.3632, 0.5454, -0.3191, 0.5606, -0.3185, 0.5625, -0.2544, 0.545, -0.2776, 0.5606, -0.3185, 0.5495, -0.4842, 0.5529, -0.5219, 0.5625, -0.2544, 0.5611, -0.5565, 0.5683, -0.55, 0.5462, -0.5329, 0.5395, -0.5439, 0.5534, -0.2397, 0.5339, -0.2513, 0.5394, -0.2644, 0.558, -0.2471, 0.5246, -0.5434, 0.5395, -0.5439, 0.5462, -0.5329, 0.528, -0.5322, 0.5098, -0.5428, 0.5246, -0.5434, 0.528, -0.5322, 0.5098, -0.5316, 0.5098, -0.2528, 0.5098, -0.2664, 0.5246, -0.2654, 0.5218, -0.252, 0.5098, -0.4055, 0.5098, -0.4055, 0.5098, -0.4052, 0.5098, -0.4051, 0.5098, -0.4058, 0.5099, -0.4058, 0.5098, -0.4055, 0.5098, -0.4055, 0.5098, -0.4033, 0.5103, -0.4036, 0.5104, -0.4034, 0.5098, -0.403, 0.5098, -0.4074, 0.5106, -0.4072, 0.5104, -0.4067, 0.5098, -0.4069, 0.5098, -0.4067, 0.5103, -0.4064, 0.5102, -0.4062, 0.5098, -0.4065, 0.5098, -0.4038, 0.5102, -0.404, 0.5103, -0.4036, 0.5098, -0.4033, 0.5098, -0.4005, 0.5098, -0.403, 0.5104, -0.4034, 0.5113, -0.4013, 0.5098, -0.4005, 0.5113, -0.4013, 0.513, -0.3979, 0.5098, -0.3963, 0.5098, -0.4082, 0.5109, -0.4079, 0.5106, -0.4072, 0.5098, -0.4074, 0.5098, -0.4082, 0.5098, -0.4125, 0.5122, -0.4117, 0.5109, -0.4079, 0.5098, -0.2664, 0.5098, -0.28, 0.5274, -0.2788, 0.5246, -0.2654, 0.5098, -0.5316, 0.528, -0.5322, 0.5313, -0.5211, 0.5098, -0.5204, 0.5098, -0.4048, 0.5098, -0.405, 0.5099, -0.405, 0.5099, -0.4048, 0.5098, -0.4045, 0.51, -0.4046, 0.5102, -0.404, 0.5098, -0.4038, 0.5098, -0.4878, 0.5296, -0.486, 0.5275, -0.4496, 0.5098, -0.4537, 0.5098, -0.4878, 0.5098, -0.5204, 0.5313, -0.5211, 0.5296, -0.486, 0.5098, -0.3174, 0.5276, -0.3182, 0.5274, -0.2788, 0.5098, -0.28, 0.5098, -0.3174, 0.5098, -0.3586, 0.5285, -0.3609, 0.5276, -0.3182, 0.5098, -0.4051, 0.5098, -0.4052, 0.5099, -0.405, 0.5098, -0.405, 0.5098, -0.4238, 0.5158, -0.4217, 0.5122, -0.4117, 0.5098, -0.4125, 0.5098, -0.4238, 0.5098, -0.4537, 0.5275, -0.4496, 0.5158, -0.4217, 0.5098, -0.4058, 0.5098, -0.4065, 0.5102, -0.4062, 0.5099, -0.4058, 0.5098, -0.3857, 0.5098, -0.3963, 0.513, -0.3979, 0.5174, -0.3885, 0.5098, -0.3857, 0.5174, -0.3885, 0.5285, -0.3609, 0.5098, -0.3586, 0.5352, -0.5203, 0.525, -0.5118, 0.5098, -0.5045, 0.5098, -0.2912, 0.5225, -0.3043, 0.5313, -0.321, 0.5459, -0.4882, 0.525, -0.5118, 0.5352, -0.5203, 0.5395, -0.5439, 0.5246, -0.5434, 0.5459, -0.4882, 0.5313, -0.321, 0.5339, -0.2513, 0.5611, -0.5565, 0.5352, -0.5203, 0.5459, -0.4882, 0.5611, -0.5565, 0.5395, -0.5439, 0.5313, -0.321, 0.5225, -0.3043, 0.5218, -0.252, 0.5339, -0.2513, 0.5098, -0.5045, 0.525, -0.5118, 0.5246, -0.5434, 0.5098, -0.5428, 0.5225, -0.3043, 0.5098, -0.2912, 0.5098, -0.2528, 0.5218, -0.252, 0.5098, -0.4045, 0.5098, -0.4048, 0.5099, -0.4048, 0.51, -0.4046, 0.5098, -0.4069, 0.5104, -0.4067, 0.5103, -0.4064, 0.5098, -0.4067, 0.5111, -0.4065, 0.511, -0.4049, 0.5109, -0.4051, 0.5109, -0.4062, 0.5104, -0.4067, 0.5111, -0.4065, 0.5109, -0.4062, 0.5103, -0.4064, 0.51, -0.4046, 0.5099, -0.4048, 0.5101, -0.4048, 0.5102, -0.4046, 0.5103, -0.4048, 0.5102, -0.4046, 0.5101, -0.4048, 0.5103, -0.4049, 0.5103, -0.4048, 0.5103, -0.4049, 0.5106, -0.4048, 0.5107, -0.4047, 0.511, -0.4049, 0.5107, -0.4047, 0.5106, -0.4048, 0.5109, -0.4051])
me_plane.materials.append(mat_material_003)
me_plane.use_remesh_preserve_volume = False
me_plane.use_remesh_preserve_attributes = False
me_plane.use_mirror_vertex_groups = False
me_plane.use_paint_bone_selection = False
me_plane.use_paint_mask = True
me_plane.update()

# ---- objects
ob_symmvert_002 = bpy.data.objects.new('SymmVert.002', me_plane_002)
ob_symmvert_001 = bpy.data.objects.new('SymmVert.001', me_plane_001)
ob_symmvert = bpy.data.objects.new('SymmVert', me_plane)
ob_lamp = bpy.data.objects.new('Lamp', light_lamp)
ob_camera = bpy.data.objects.new('Camera', cam_camera)

# ---- transforms, parenting, visibility, modifiers, constraints
ob_symmvert_002.location = (-2.515, 1.649, 0.7066)
ob_symmvert_002.show_wire = True
ob_symmvert_002.show_in_front = True
ob_symmvert_002.lineart.crease_threshold = 0.0
_m = ob_symmvert_002.modifiers.new('Mirror', 'MIRROR')
_m.use_clip = True
ob_symmvert_001.location = (0.0, 0.0, 0.0)
ob_symmvert_001.hide_viewport = True
ob_symmvert_001.show_wire = True
ob_symmvert_001.show_in_front = True
ob_symmvert_001.lineart.crease_threshold = 0.0
ob_symmvert_001.use_mesh_mirror_x = True
ob_symmvert.location = (0.0, 0.0, 0.0)
ob_symmvert.show_wire = True
ob_symmvert.show_in_front = True
ob_symmvert.lineart.crease_threshold = 0.0
_m = ob_symmvert.modifiers.new('Mirror', 'MIRROR')
_m.use_clip = True
ob_lamp.location = (4.076, 1.005, 5.904)
ob_lamp.rotation_euler = (0.6503, 0.05522, 1.866)
ob_lamp.lock_rotations_4d = False
ob_lamp.empty_display_type = 'ARROWS'
ob_lamp.color = (0.0, 0.0, 0.0, 0.0)
ob_lamp.lineart.crease_threshold = 0.0
ob_camera.location = (7.481, -6.508, 5.344)
ob_camera.rotation_euler = (1.109, 0.01082, 0.8149)
ob_camera.lock_rotations_4d = False
ob_camera.empty_display_type = 'ARROWS'
ob_camera.color = (0.0, 0.0, 0.0, 0.0)
ob_camera.display_type = 'WIRE'
ob_camera.lineart.crease_threshold = 0.0

# ---- collection membership
col_collection_1.objects.link(ob_symmvert_002)
col_collection_1.objects.link(ob_symmvert_001)
col_collection_1.objects.link(ob_symmvert)
col_collection_1.objects.link(ob_lamp)
col_collection_1.objects.link(ob_camera)

# ---- scene / render settings (as saved in the file)
scene.camera = ob_camera
scene.frame_start = 1; scene.frame_end = 250; scene.frame_set(1)
scene.render.engine = 'CYCLES'
scene.render.resolution_percentage = 50
scene.render.dither_intensity = 0.0
scene.cycles.use_denoising = False
scene.cycles.samples = 128
scene.cycles.sampling_pattern = 'TABULATED_SOBOL'
scene.cycles.light_sampling_threshold = 0.0
scene.cycles.use_adaptive_sampling = False
scene.cycles.use_light_tree = False
scene.cycles.blur_glossy = 0.0
scene.cycles.sample_clamp_indirect = 0.0
scene.view_settings.view_transform = 'Standard'
bpy.context.view_layer.update()
